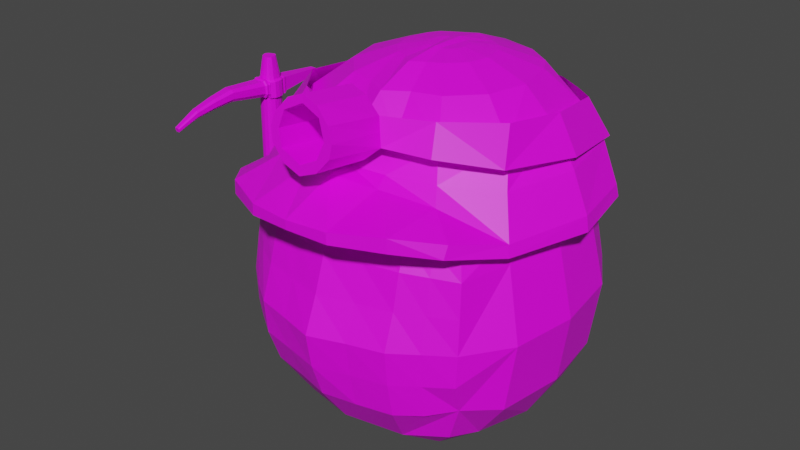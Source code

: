 # Source: Enemy2.blend  (saved by Blender 3.2.14; exported with 4.5.12 LTS)
import bpy
from mathutils import Matrix  # noqa: F401  (used for matrix-valued properties, if any)

bpy.ops.wm.read_factory_settings(use_empty=True)
scene = bpy.context.scene
scene.name = 'Scene'

# ---- collections
col_collection = bpy.data.collections.new('Collection'); scene.collection.children.link(col_collection)

# ---- images (referenced by path relative to the original .blend; pixels are not part of the script)
import os
ASSET_DIR = os.environ.get("B2B_ASSET_DIR", "")  # directory of the original .blend (textures are referenced by path, not embedded)
HERE = os.path.dirname(os.path.abspath(__file__))  # packed textures are extracted next to this script under _unpacked/

def load_image(name, relpath, width, height, colorspace="sRGB"):
    """Load a texture the original file referenced (path relative to the .blend, or extracted next to this script)."""
    p = next((c for c in (os.path.join(HERE, relpath), os.path.join(ASSET_DIR, relpath)) if relpath and os.path.exists(c)), "")
    if p:
        img = bpy.data.images.load(p, check_existing=True)
        img.name = name
    else:  # same state as the original file: an image datablock whose file is absent (Cycles renders it pink)
        img = bpy.data.images.new(name, width, height)
        img.source = "FILE"
        img.filepath = "//" + (relpath or name)
    img.colorspace_settings.name = colorspace
    return img
img_etexture2_png = load_image('ETexture2.png', 'ETexture2.png', 1024, 1024, 'sRGB')

# ---- materials (node trees are filled in below, after node groups)
mat_material = bpy.data.materials.new('Material')
mat_material.alpha_threshold = 0.0
mat_material.use_transparent_shadow = False
mat_material.roughness = 0.5
mat_material.line_color = (0.0, 0.0, 0.0, 1.0)

# ---- material node trees
mat_material.use_nodes = True; mat_material.node_tree.nodes.clear()
_N = mat_material.node_tree.nodes; _L = mat_material.node_tree.links
n0 = _N.new('ShaderNodeOutputMaterial'); n0.name = 'Material Output'; n0.location = (300, 300)
n1 = _N.new('ShaderNodeBsdfPrincipled'); n1.name = 'Principled BSDF'; n1.location = (10, 300)
n1.distribution = 'GGX'
n1.subsurface_method = 'RANDOM_WALK_SKIN'
n1.inputs[3].default_value = 1.45
n1.inputs[27].default_value = (0.0, 0.0, 0.0, 1.0)
n1.inputs[28].default_value = 1.0
n2 = _N.new('ShaderNodeTexImage'); n2.name = 'Image Texture'; n2.location = (-280, 278)
n2.image = img_etexture2_png
_L.new(n1.outputs[0], n0.inputs[0])
_L.new(n2.outputs[0], n1.inputs[0])
n0.is_active_output = True

# ---- world
world_world = bpy.data.worlds.new('World'); scene.world = world_world
world_world.use_nodes = True; world_world.node_tree.nodes.clear()
_N = world_world.node_tree.nodes; _L = world_world.node_tree.links
n0 = _N.new('ShaderNodeOutputWorld'); n0.name = 'World Output'; n0.location = (300, 300)
n1 = _N.new('ShaderNodeBackground'); n1.name = 'Background'; n1.location = (10, 300)
n1.inputs[0].default_value = (0.05088, 0.05088, 0.05088, 1.0)
_L.new(n1.outputs[0], n0.inputs[0])
n0.is_active_output = True
world_world.color = (0.05088, 0.05088, 0.05088)
world_world.use_sun_shadow = False
world_world.sun_shadow_jitter_overblur = 0.0

# ---- meshes
me_cube = bpy.data.meshes.new('Cube')
me_cube.from_pydata([(0.6557, 0.4913, 0.5112), (0.5654, 0.5587, -0.6795), (0.7254, -0.6475, 0.4172), (0.561, -0.5447, -0.6819), (-0.6557, 0.4992, 0.5112), (-0.5654, 0.5559, -0.6795), (-0.7254, -0.6475, 0.4172), (-0.561, -0.5447, -0.6819), (-0.6916, 0.02329, -0.7563), (2.557e-07, 0.7322, -0.7039), (0.6916, 0.6811, -0.0684), (-0.6916, -0.6646, -0.0684), (0.6916, -0.6646, -0.0684), (-0.6916, 0.6751, -0.0684), (-2.007e-07, -0.9895, 0.4269), (0.946, -0.03028, 0.4269), (2.557e-07, -0.7198, -0.7563), (-0.946, -0.02533, 0.4104), (-2.006e-07, 0.6426, 0.5971), (0.6916, 0.02329, -0.7563), (2.557e-07, 1.005, -0.0684), (0.9227, 0.02329, -0.0684), (2.557e-07, 0.02329, -0.9862), (-0.9227, 0.03295, -0.0684), (2.557e-07, -0.9422, -0.0684), (-0.6716, -0.3567, -0.7364), (-0.3192, 0.6373, -0.7364), (0.6716, 0.6302, -0.4484), (-0.6329, -0.6267, 0.3125), (0.6536, -0.6283, -0.4485), (-0.6517, 0.5964, -0.4485), (-0.4348, -0.8668, 0.4244), (0.8673, -0.4518, 0.4244), (0.3821, -0.6447, -0.7364), (-0.8187, 0.4653, 0.4255), (0.446, 0.6241, 0.5458), (0.6133, 0.3602, -0.7339), (-0.6133, 0.3604, -0.7339), (0.3192, 0.6412, -0.7364), (0.6716, 0.6286, 0.3116), (-0.6517, -0.6283, -0.4485), (0.6329, -0.6267, 0.3125), (-0.6716, 0.6339, 0.3116), (0.4348, -0.8668, 0.4244), (0.8187, 0.4486, 0.4255), (-0.3821, -0.6447, -0.7364), (-0.8673, -0.4518, 0.4244), (-0.446, 0.6232, 0.5458), (0.6716, -0.3567, -0.7364), (0.4019, 0.9033, -0.0684), (-0.4019, 0.8766, -0.0684), (2.557e-07, 0.9027, -0.4681), (2.557e-07, 0.857, 0.3313), (0.8633, -0.3764, -0.0684), (0.8633, 0.4026, -0.0684), (0.8633, 0.02329, -0.4681), (0.8134, 0.002759, 0.3311), (2.557e-07, -0.3764, -0.927), (2.557e-07, 0.423, -0.927), (-0.4019, 0.02329, -0.927), (0.4019, 0.02329, -0.927), (-0.8633, 0.4202, -0.0684), (-0.8633, -0.3764, -0.0684), (-0.8633, 0.02383, -0.4681), (-0.8134, 0.01274, 0.3311), (-0.4019, -0.8353, -0.0684), (0.4019, -0.8353, -0.0684), (2.557e-07, -0.8608, -0.4681), (2.553e-07, -0.8816, 0.3311), (0.3784, -0.7511, 0.3308), (0.4016, -0.7864, -0.4678), (-0.4016, -0.7864, -0.4678), (-0.7579, -0.3736, 0.3308), (-0.8043, -0.3761, -0.4678), (-0.8043, 0.4209, -0.4678), (0.4016, 0.4227, -0.8684), (-0.4016, 0.4227, -0.8684), (-0.4016, -0.3761, -0.8684), (0.7579, 0.3458, 0.3308), (0.7825, 0.4014, -0.4674), (0.8043, -0.3761, -0.4678), (-0.4016, 0.7672, 0.331), (-0.4016, 0.8181, -0.4678), (0.4016, 0.808, -0.4678), (0.4016, 0.7769, 0.331), (0.7579, -0.3736, 0.3308), (0.4016, -0.3761, -0.8684), (-0.7579, 0.3653, 0.3308), (-0.3784, -0.7511, 0.3308), (0.5816, 0.5857, 0.5166), (0.6816, 0.6553, 0.1216), (-0.6816, 0.6533, 0.1216), (-0.223, 0.6271, 0.5715), (0.5467, 0.8001, -0.0684), (-0.2009, 0.9341, -0.0684), (2.557e-07, 0.924, 0.1315), (0.6816, 0.6814, -0.2584), (-0.6816, 0.6734, -0.2584), (0.223, 0.63, 0.5715), (0.643, 0.6003, 0.4271), (-0.643, 0.606, 0.4271), (-0.5816, 0.5877, 0.5166), (0.2009, 0.952, -0.0684), (-0.5467, 0.7742, -0.0684), (2.557e-07, 0.9721, -0.2683), (2.557e-07, 0.7549, 0.4754), (-0.2008, 0.8063, 0.3312), (-0.5366, 0.7011, 0.3213), (-0.4017, 0.8111, 0.1313), (-0.3918, 0.7007, 0.4653), (-0.2008, 0.8661, -0.468), (-0.5366, 0.7339, -0.4581), (-0.4017, 0.8563, -0.2681), (0.5366, 0.7183, -0.4581), (0.2008, 0.8508, -0.468), (0.4017, 0.8835, -0.2681), (0.5366, 0.7115, 0.3213), (0.2008, 0.8162, 0.3312), (0.4017, 0.8347, 0.1313), (0.3918, 0.7055, 0.4653), (0.1959, 0.7295, 0.4704), (0.2009, 0.8786, 0.1314), (0.5417, 0.7563, 0.1265), (0.2009, 0.9257, -0.2682), (-0.5417, 0.7631, -0.2633), (-0.5174, 0.6537, 0.4462), (-0.5417, 0.7336, 0.1265), (-0.2009, 0.8622, 0.1314), (-0.1959, 0.7231, 0.4704), (-0.2009, 0.9073, -0.2682), (0.5417, 0.7858, -0.2633), (0.5174, 0.6586, 0.4462), (0.7129, -0.6399, 0.4831), (-0.7129, -0.6399, 0.4831), (-2.007e-07, -0.9929, 0.4926), (0.9298, -0.03587, 0.4926), (-0.9298, -0.03101, 0.4926), (-2.006e-07, 0.7916, 0.7335), (-0.4273, -0.8566, 0.4902), (0.8525, -0.4484, 0.4902), (-0.8047, 0.4517, 0.4891), (0.5029, 0.6241, 0.6452), (0.4273, -0.8566, 0.4902), (0.8047, 0.4352, 0.4891), (-0.8525, -0.4484, 0.4902), (-0.5029, 0.6232, 0.6452), (-0.223, 0.7099, 0.6903), (0.223, 0.7127, 0.6903), (-0.2382, 1.081, 0.5512), (-0.4928, 0.9603, 0.5419), (-0.6792, 0.7864, 0.5015), (0.4928, 0.9609, 0.5419), (0.2382, 1.083, 0.5512), (0.685, 0.7467, 0.5073), (-2.015e-07, 1.101, 0.5583), (-2.015e-07, 1.102, 0.61), (0.4904, 0.9604, 0.6203), (-0.4904, 0.9599, 0.6203), (0.6832, 0.7461, 0.5527), (-0.235, 1.081, 0.614), (0.235, 1.082, 0.614), (-0.6779, 0.7529, 0.5663), (-0.6347, -0.6372, 0.4415), (-0.8358, 0.002491, 0.458), (-0.7595, -0.4066, 0.4562), (-0.7359, 0.3731, 0.4725), (0.4041, -0.76, 0.4562), (0.6346, -0.6372, 0.4415), (-3.166e-05, -0.845, 0.458), (-0.4042, -0.76, 0.4562), (0.7583, -0.4079, 0.4595), (0.7372, 0.3563, 0.4689), (0.8338, -0.008119, 0.468), (0.4655, -0.5675, 0.882), (-0.4655, -0.5675, 0.882), (-1.993e-07, -0.8317, 0.8673), (0.6783, -0.0941, 0.8818), (-0.6783, -0.09068, 0.8818), (-1.993e-07, 0.6344, 0.8654), (-0.2737, -0.7075, 0.8819), (0.5998, -0.4563, 0.8819), (-0.6404, 0.249, 0.8819), (0.4108, 0.4906, 0.881), (0.2737, -0.7075, 0.8819), (0.6404, 0.237, 0.8819), (-0.5998, -0.4563, 0.8819), (-0.4108, 0.4898, 0.881), (-0.1821, 0.5328, 0.8805), (0.1821, 0.5405, 0.8805), (0.3658, -0.4629, 1.051), (-0.3658, -0.4629, 1.051), (-2.013e-07, -0.6291, 1.051), (0.4947, -0.09752, 1.051), (-0.4947, -0.09518, 1.051), (-2.013e-07, 0.4244, 1.05), (-0.2151, -0.5705, 1.051), (0.4374, -0.3449, 1.051), (-0.4374, 0.1368, 1.051), (0.2806, 0.3018, 1.051), (0.2151, -0.5705, 1.051), (0.4374, 0.1286, 1.051), (-0.4374, -0.3449, 1.051), (-0.2806, 0.3013, 1.051), (-0.1244, 0.3433, 1.05), (0.1244, 0.3502, 1.05), (0.1927, -0.2935, 1.136), (-0.1927, -0.2935, 1.136), (-2.024e-07, -0.3786, 1.143), (0.2606, -0.101, 1.136), (-0.2606, -0.09977, 1.136), (-2.024e-07, 0.2102, 1.142), (-0.1311, -0.3301, 1.136), (0.2304, -0.2313, 1.136), (-0.2304, 0.02244, 1.136), (0.1478, 0.1094, 1.136), (0.1311, -0.3301, 1.136), (0.2304, 0.01813, 1.136), (-0.2304, -0.2313, 1.136), (-0.1478, 0.1091, 1.136), (-0.06554, 0.15, 1.135), (0.06554, 0.1562, 1.135), (0.07913, -0.1823, 1.159), (-0.07913, -0.1823, 1.159), (-2.02e-07, -0.2138, 1.168), (0.107, -0.1033, 1.159), (-0.107, -0.1028, 1.159), (-2.02e-07, -0.0009758, 1.168), (-0.05383, -0.1974, 1.159), (0.09462, -0.1568, 1.159), (-0.09462, -0.05259, 1.159), (0.0607, -0.0169, 1.159), (0.05383, -0.1974, 1.159), (0.09462, -0.05437, 1.159), (-0.09462, -0.1568, 1.159), (-0.0607, -0.01702, 1.159), (-0.02691, -0.01654, 1.159), (0.02691, -0.01619, 1.159), (-2.02e-07, -0.04326, 1.168), (-0.0647, -0.05294, 1.159), (-0.03238, -0.05329, 1.159), (-2.02e-07, -0.097, 1.168), (-0.07028, -0.1029, 1.159), (-0.03978, -0.103, 1.159), (-2.02e-07, -0.1553, 1.168), (-0.07629, -0.1568, 1.159), (-0.04779, -0.1568, 1.159), (0.0478, -0.1568, 1.159), (0.03984, -0.1032, 1.159), (0.03251, -0.05388, 1.159), (0.07629, -0.1568, 1.159), (0.07032, -0.1032, 1.159), (0.06485, -0.05413, 1.159), (-0.69, 0.4862, 0.4778), (0.6906, 0.4756, 0.4761), (-2.001e-07, 0.6595, 0.7379), (0.8212, -0.06499, 0.6944), (0.4569, 0.5574, 0.7243), (0.7122, 0.3365, 0.6923), (0.2026, 0.6333, 0.729), (-0.2026, 0.628, 0.729), (-0.8212, -0.06084, 0.6944), (-0.7261, -0.5035, 0.6923), (-0.7122, 0.3498, 0.6923), (-0.4569, 0.5565, 0.7243), (-1.997e-07, -0.9459, 0.6639), (-0.3314, -0.8125, 0.6923), (-0.5635, -0.6511, 0.686), (0.3314, -0.8125, 0.6923), (0.5635, -0.6511, 0.686), (0.7261, -0.5035, 0.6923), (1.27, 0.009994, -0.5147), (1.255, -0.001658, 0.8394), (1.284, 0.006409, -0.5147), (1.269, -0.003032, 0.8394), (1.295, -0.003801, -0.5147), (1.28, -0.006946, 0.8394), (1.302, -0.01908, -0.5147), (1.288, -0.0128, 0.8394), (1.305, -0.0371, -0.5147), (1.302, -0.04176, 0.8394), (1.302, -0.05513, -0.5147), (1.299, -0.05417, 0.8394), (1.295, -0.07302, -0.5147), (1.29, -0.0647, 0.8394), (1.28, -0.07913, -0.5147), (1.277, -0.07173, 0.8394), (1.262, -0.08127, -0.5147), (1.254, -0.07866, 0.8394), (1.244, -0.07913, -0.5147), (1.243, -0.07551, 0.8394), (1.229, -0.07302, -0.5147), (1.233, -0.06653, 0.8394), (1.221, -0.05513, -0.5147), (1.226, -0.05309, 0.8394), (1.219, -0.0371, -0.5147), (1.224, -0.03723, 0.8394), (1.221, -0.01908, -0.5147), (1.222, -0.02138, 0.8394), (1.227, -0.003801, -0.5147), (1.229, -0.006946, 0.8394), (1.237, 0.006409, -0.5147), (1.241, -0.003032, 0.8394), (1.262, 0.02841, 0.1624), (1.287, 0.02342, 0.1624), (1.308, 0.009212, 0.1624), (1.323, -0.01205, 0.1624), (1.328, -0.03713, 0.1624), (1.323, -0.06221, 0.1624), (1.308, -0.08432, 0.1624), (1.287, -0.09769, 0.1624), (1.262, -0.1027, 0.1624), (1.237, -0.09769, 0.1624), (1.216, -0.08348, 0.1624), (1.202, -0.06221, 0.1624), (1.197, -0.03713, 0.1624), (1.202, -0.01205, 0.1624), (1.216, 0.009212, 0.1624), (1.237, 0.02342, 0.1624), (1.256, 0.02446, 0.6071), (1.28, 0.02109, 0.6071), (1.3, 0.01148, 0.6071), (1.328, 0.00152, 0.602), (1.348, -0.04166, 0.602), (1.342, -0.06665, 0.602), (1.323, -0.08821, 0.602), (1.288, -0.09563, 0.6071), (1.256, -0.1045, 0.6071), (1.234, -0.09935, 0.6071), (1.204, -0.08985, 0.602), (1.189, -0.06546, 0.602), (1.183, -0.03668, 0.602), (1.184, -0.007908, 0.602), (1.2, 0.01757, 0.602), (1.232, 0.02109, 0.6071), (1.255, 0.02144, 0.6924), (1.278, 0.01855, 0.6924), (1.297, 0.01031, 0.6924), (1.324, 0.002513, 0.6973), (1.346, -0.04262, 0.6973), (1.339, -0.06606, 0.6973), (1.322, -0.08618, 0.6973), (1.287, -0.09315, 0.6924), (1.254, -0.1026, 0.6924), (1.234, -0.09759, 0.6924), (1.206, -0.08834, 0.6973), (1.192, -0.06464, 0.6973), (1.187, -0.03668, 0.6973), (1.187, -0.008725, 0.6973), (1.201, 0.01627, 0.6973), (1.232, 0.01855, 0.6924), (1.282, -0.4051, 0.6313), (1.272, -0.4049, 0.6313), (1.258, -0.4048, 0.6313), (1.248, -0.4061, 0.6311), (1.241, -0.4051, 0.6313), (1.281, -0.4051, 0.6682), (1.272, -0.4049, 0.6682), (1.258, -0.4048, 0.6682), (1.249, -0.4049, 0.6682), (1.242, -0.4051, 0.6682), (1.324, -0.09983, 0.699), (1.288, -0.0955, 0.6939), (1.325, -0.1001, 0.6005), (1.233, -0.09647, 0.6057), (1.256, -0.09726, 0.6057), (1.233, -0.09619, 0.6939), (1.204, -0.1002, 0.699), (1.202, -0.1004, 0.6005), (1.289, -0.09589, 0.6057), (1.254, -0.09696, 0.6939), (1.287, -0.121, 0.692), (1.256, -0.1204, 0.6077), (1.218, -0.1216, 0.692), (1.216, -0.1215, 0.6077), (1.288, -0.1209, 0.6077), (1.308, -0.1217, 0.692), (1.309, -0.1216, 0.6077), (1.234, -0.1207, 0.6077), (1.235, -0.1208, 0.692), (1.255, -0.1205, 0.692), (1.315, -0.113, 0.6986), (1.316, -0.1023, 0.6993), (1.317, -0.113, 0.6011), (1.318, -0.1025, 0.6003), (1.23, -0.1132, 0.6011), (1.23, -0.104, 0.6003), (1.231, -0.1132, 0.6986), (1.23, -0.1038, 0.6993), (1.254, -0.1132, 0.6986), (1.254, -0.1043, 0.6993), (1.291, -0.1034, 0.6993), (1.291, -0.1131, 0.6986), (1.255, -0.1045, 0.6003), (1.255, -0.1133, 0.6011), (1.21, -0.1025, 0.6993), (1.211, -0.113, 0.6986), (1.208, -0.1026, 0.6003), (1.209, -0.113, 0.6011), (1.292, -0.1037, 0.6003), (1.292, -0.1132, 0.6011), (1.276, 0.6725, 0.5775), (1.283, 0.5436, 0.6219), (1.289, 0.4137, 0.6407), (1.294, 0.2839, 0.6501), (1.309, 0.02465, 0.6021), (1.283, 0.02489, 0.6021), (1.277, 0.2903, 0.6501), (1.275, 0.4189, 0.6407), (1.273, 0.5474, 0.6219), (1.27, 0.6726, 0.5774), (1.279, 0.6788, 0.5975), (1.288, 0.5396, 0.6571), (1.295, 0.4085, 0.6861), (1.302, 0.2773, 0.7056), (1.321, 0.02439, 0.6856), (1.323, 0.02439, 0.6298), (1.303, 0.2774, 0.6684), (1.296, 0.4085, 0.6557), (1.289, 0.5396, 0.6335), (1.279, 0.6745, 0.5841), (1.275, 0.681, 0.604), (1.282, 0.5431, 0.6688), (1.287, 0.4132, 0.7011), (1.291, 0.2832, 0.7239), (1.305, 0.02462, 0.7132), (1.255, 0.6726, 0.5774), (1.247, 0.5474, 0.6219), (1.242, 0.4189, 0.6407), (1.237, 0.2903, 0.6501), (1.223, 0.02489, 0.6021), (1.203, 0.02473, 0.6298), (1.224, 0.2862, 0.6684), (1.231, 0.4156, 0.6557), (1.239, 0.5449, 0.6335), (1.249, 0.6746, 0.584), (1.203, 0.02471, 0.6856), (1.224, 0.2855, 0.7056), (1.231, 0.415, 0.6861), (1.239, 0.5445, 0.6571), (1.249, 0.6789, 0.5974), (1.253, 0.02498, 0.6021), (1.257, 0.2926, 0.6501), (1.259, 0.4207, 0.6407), (1.26, 0.5488, 0.6219), (1.262, 0.6726, 0.5774), (1.254, 0.6811, 0.604), (1.247, 0.5465, 0.6688), (1.242, 0.4176, 0.7011), (1.237, 0.2887, 0.7239), (1.223, 0.02483, 0.7132), (1.252, 0.02491, 0.7132), (1.256, 0.2906, 0.7239), (1.258, 0.4191, 0.7011), (1.259, 0.5476, 0.6688), (1.262, 0.6811, 0.604), (1.269, 0.6811, 0.604), (1.271, 0.5465, 0.6688), (1.273, 0.4176, 0.7011), (1.275, 0.2887, 0.7239), (1.28, 0.02483, 0.7132), (1.254, 0.01705, 0.7037), (1.255, 0.01733, 0.6087), (1.199, 0.02272, 0.6847), (1.199, 0.02283, 0.6289), (1.33, 0.02137, 0.6289), (1.281, 0.01701, 0.6087), (1.278, 0.01678, 0.7037), (1.229, 0.01678, 0.7037), (1.229, 0.01701, 0.6087), (1.299, 0.01602, 0.7037), (1.327, 0.02144, 0.6847), (1.303, 0.01612, 0.6087), (1.308, 0.04172, 0.6033), (1.283, 0.04275, 0.6033), (1.32, 0.04066, 0.6859), (1.322, 0.04067, 0.6307), (1.304, 0.04161, 0.7133), (1.224, 0.04275, 0.6033), (1.203, 0.04209, 0.6307), (1.204, 0.04198, 0.6859), (1.254, 0.04312, 0.6033), (1.224, 0.04249, 0.7133), (1.252, 0.0428, 0.7133), (1.28, 0.04249, 0.7133), (1.28, 0.04872, 0.6117), (1.314, 0.04629, 0.635), (1.212, 0.04794, 0.635), (1.213, 0.04782, 0.6821), (1.255, 0.04914, 0.6117), (1.254, 0.04878, 0.7054), (1.302, 0.04751, 0.6117), (1.312, 0.04628, 0.6821), (1.298, 0.04738, 0.7054), (1.23, 0.04872, 0.6117), (1.23, 0.04842, 0.7054), (1.278, 0.04842, 0.7054), (1.255, 0.02091, 0.7074), (1.277, 0.0181, 0.7074), (1.297, 0.01011, 0.7074), (1.309, -0.001854, 0.7074), (1.327, -0.04259, 0.7074), (1.322, -0.06335, 0.7074), (1.308, -0.08114, 0.7074), (1.287, -0.09271, 0.7074), (1.254, -0.1022, 0.7074), (1.234, -0.09728, 0.7074), (1.217, -0.08316, 0.7074), (1.206, -0.06204, 0.7074), (1.202, -0.03712, 0.7074), (1.202, -0.01221, 0.7074), (1.213, 0.01011, 0.7074), (1.232, 0.0181, 0.7074), (1.28, 0.02163, 0.5888), (1.301, 0.01173, 0.5888), (1.315, -0.00309, 0.5888), (1.33, -0.0414, 0.5888), (1.325, -0.06408, 0.5888), (1.31, -0.08368, 0.5888), (1.288, -0.09616, 0.5888), (1.256, -0.1049, 0.5888), (1.234, -0.09973, 0.5888), (1.215, -0.08504, 0.5888), (1.203, -0.06306, 0.5888), (1.198, -0.03712, 0.5888), (1.199, -0.01119, 0.5888), (1.212, 0.01173, 0.5888), (1.232, 0.02163, 0.5888), (1.256, 0.02511, 0.5888), (-0.2771, -0.8006, 0.8482), (-0.4685, -0.6473, 0.8713), (0.6311, -0.4965, 0.8681), (0.4623, -0.6473, 0.8551), (-0.6414, 0.2474, 0.9885), (-0.4112, 0.5113, 1.017), (0.2702, -0.8006, 0.8387), (-0.00398, -0.9347, 0.8116), (0.6392, 0.2342, 0.9645), (0.6763, -0.1285, 0.9174), (-0.6025, -0.5254, 0.8891), (-0.6801, -0.1248, 0.9416), (-0.1823, 0.6447, 1.03), (0.001778, 0.6259, 1.141), (0.1819, 0.6444, 1.023), (0.4102, 0.5122, 1.003), (-0.3383, -0.8895, 0.6467), (0.1997, 0.6621, 0.8726), (0.816, -0.07073, 0.7333), (-0.8262, -0.0662, 0.7626), (-0.4599, 0.606, 0.8722), (0.4537, 0.607, 0.8564), (0.3244, -0.8895, 0.6351), (-0.004974, 0.6771, 0.7548), (0.7079, 0.3694, 0.7893), (-0.2054, 0.6622, 0.8797), (-0.7322, -0.5509, 0.6968), (-0.7162, 0.384, 0.816), (-0.007779, -1.032, 0.5942), (-0.5701, -0.7117, 0.6672), (0.5568, -0.7117, 0.6475), (0.7541, -0.522, 0.6715), (-0.08903, 0.6324, 1.108), (-0.1064, 0.6726, 0.7946), (0.09136, 0.6322, 1.106), (0.09784, 0.6725, 0.7905), (0.1908, 0.6532, 0.948), (-0.1643, 0.9688, 1.073), (0.113, 0.9649, 1.082), (0.001735, 0.9561, 1.139), (-0.1939, 0.6535, 0.9547), (-0.001629, 0.6827, 0.9509), (0.002502, 0.9503, 1.183), (0.1672, 0.9688, 1.065), (0.1762, 0.9864, 0.9144), (-0.00425, 1.001, 0.7962), (-0.1805, 0.9866, 0.9207), (-0.0883, 0.9568, 1.15), (-0.1057, 0.9969, 0.836), (0.09208, 0.9566, 1.147), (0.09856, 0.9969, 0.8319), (0.1915, 0.9776, 0.9894), (-0.1425, 0.9769, 0.9936), (0.1429, 0.9767, 0.9883), (-0.1931, 0.9778, 0.9962), (-0.1044, 0.9636, 1.096), (0.1167, 0.9882, 0.8999), (-0.1025, 0.9895, 0.8939), (-0.003335, 0.9945, 0.8486), (0.1422, 0.6833, 0.9518), (-0.1432, 0.6834, 0.9571), (0.1123, 0.6714, 1.045), (0.001015, 0.6627, 1.102), (-0.1051, 0.6702, 1.06), (0.116, 0.6947, 0.8633), (-0.1032, 0.6961, 0.8573), (-0.004055, 0.7011, 0.8121)], [], [(88, 169, 162, 28), (87, 165, 252, 100, 42), (86, 48, 3, 33), (85, 170, 167, 41), (131, 89, 0, 99), (130, 93, 10, 96), (129, 94, 20, 104), (128, 92, 18, 105), (80, 53, 12, 29), (79, 54, 21, 55), (78, 171, 172, 56), (77, 57, 16, 45), (76, 58, 22, 59), (75, 36, 19, 60), (74, 61, 13, 97, 30), (73, 62, 23, 63), (72, 164, 163, 64), (71, 65, 11, 40), (70, 66, 24, 67), (69, 166, 168, 68), (66, 69, 68, 24), (12, 41, 69, 66), (41, 167, 166, 69), (33, 70, 67, 16), (3, 29, 70, 33), (29, 12, 66, 70), (45, 71, 40, 7), (16, 67, 71, 45), (67, 24, 65, 71), (62, 72, 64, 23), (11, 28, 72, 62), (28, 162, 164, 72), (25, 73, 63, 8), (7, 40, 73, 25), (40, 11, 62, 73), (37, 74, 30, 5), (8, 63, 74, 37), (63, 23, 61, 74), (58, 75, 60, 22), (9, 38, 75, 58), (38, 1, 36, 75), (37, 76, 59, 8), (5, 26, 76, 37), (26, 9, 58, 76), (25, 77, 45, 7), (8, 59, 77, 25), (59, 22, 57, 77), (54, 78, 56, 21), (10, 90, 39, 78, 54), (39, 99, 253, 171, 78), (36, 79, 55, 19), (1, 27, 79, 36), (27, 96, 10, 54, 79), (48, 80, 29, 3), (19, 55, 80, 48), (55, 21, 53, 80), (127, 106, 52, 95), (126, 107, 81, 108), (125, 101, 47, 109), (26, 82, 110, 51, 9), (5, 30, 111, 82, 26), (124, 103, 50, 112), (38, 83, 113, 27, 1), (9, 51, 114, 83, 38), (123, 102, 49, 115), (122, 116, 39, 90), (121, 117, 84, 118), (120, 98, 35, 119), (53, 85, 41, 12), (21, 56, 85, 53), (56, 172, 170, 85), (57, 86, 33, 16), (22, 60, 86, 57), (60, 19, 48, 86), (61, 87, 42, 91, 13), (23, 64, 87, 61), (64, 163, 165, 87), (65, 88, 28, 11), (24, 68, 88, 65), (68, 168, 169, 88), (117, 120, 119, 84), (52, 105, 120, 117), (105, 18, 98, 120), (102, 121, 118, 49), (20, 95, 121, 102), (95, 52, 117, 121), (93, 122, 90, 10), (49, 118, 122, 93), (118, 84, 116, 122), (114, 123, 115, 83), (51, 104, 123, 114), (104, 20, 102, 123), (111, 124, 112, 82), (30, 97, 124, 111), (97, 13, 103, 124), (107, 125, 109, 81), (42, 100, 125, 107), (100, 4, 101, 125), (103, 126, 108, 50), (13, 91, 126, 103), (91, 42, 107, 126), (94, 127, 95, 20), (50, 108, 127, 94), (108, 81, 106, 127), (106, 128, 105, 52), (81, 109, 128, 106), (109, 47, 92, 128), (110, 129, 104, 51), (82, 112, 129, 110), (112, 50, 94, 129), (113, 130, 96, 27), (83, 115, 130, 113), (115, 49, 93, 130), (116, 131, 99, 39), (84, 119, 131, 116), (119, 35, 89, 131), (145, 157, 161, 140), (43, 2, 132, 142), (14, 43, 142, 134), (158, 143, 44, 153), (15, 44, 143, 135), (31, 14, 134, 138), (46, 6, 133, 144), (6, 31, 138, 133), (17, 46, 144, 136), (32, 15, 135, 139), (2, 32, 139, 132), (34, 17, 136, 140), (146, 159, 157, 145), (137, 155, 159, 146), (147, 160, 155, 137), (150, 34, 140, 161), (141, 156, 160, 147), (0, 89, 35, 151, 153, 44), (18, 154, 152, 98), (98, 152, 151, 35), (47, 149, 148, 92), (92, 148, 154, 18), (4, 34, 150, 149, 47, 101), (157, 149, 150, 161), (148, 149, 157, 159), (155, 154, 148, 159), (152, 154, 155, 160), (156, 151, 152, 160), (158, 153, 151, 156), (158, 156, 141, 143), (164, 162, 6, 46), (34, 4, 165, 163, 17), (252, 165, 4, 100), (163, 164, 46, 17), (169, 168, 14, 31), (166, 167, 2, 43), (168, 166, 43, 14), (162, 169, 31, 6), (170, 172, 15, 32), (167, 170, 32, 2), (133, 138, 265, 266), (137, 254, 258, 147), (139, 135, 255, 269), (132, 139, 269, 268), (140, 136, 260, 262), (140, 262, 263, 145), (143, 141, 256, 257), (147, 258, 256, 141), (134, 142, 267, 264), (142, 132, 268, 267), (135, 143, 257, 255), (144, 133, 266, 261), (136, 144, 261, 260), (146, 259, 254, 137), (145, 263, 259, 146), (138, 134, 264, 265), (188, 204, 198, 182), (175, 183, 199, 191), (183, 173, 189, 199), (176, 184, 200, 192), (185, 174, 190, 201), (177, 185, 201, 193), (186, 202, 203, 187), (187, 203, 194, 178), (178, 194, 204, 188), (179, 175, 191, 195), (174, 179, 195, 190), (184, 182, 198, 200), (180, 176, 192, 196), (173, 180, 196, 189), (181, 177, 193, 197), (181, 197, 202, 186), (200, 198, 214, 216), (196, 192, 208, 212), (189, 196, 212, 205), (197, 193, 209, 213), (197, 213, 218, 202), (204, 220, 214, 198), (191, 199, 215, 207), (199, 189, 205, 215), (192, 200, 216, 208), (201, 190, 206, 217), (193, 201, 217, 209), (202, 218, 219, 203), (203, 219, 210, 194), (194, 210, 220, 204), (195, 191, 207, 211), (190, 195, 211, 206), (218, 234, 235, 219), (219, 235, 226, 210), (210, 226, 236, 220), (211, 207, 223, 227), (206, 211, 227, 222), (216, 214, 230, 232), (212, 208, 224, 228), (205, 212, 228, 221), (213, 209, 225, 229), (213, 229, 234, 218), (220, 236, 230, 214), (207, 215, 231, 223), (215, 205, 221, 231), (208, 216, 232, 224), (217, 206, 222, 233), (209, 217, 233, 225), (227, 223, 243, 245), (226, 237, 248, 236), (235, 234, 238, 239), (222, 244, 233), (232, 251, 250, 224), (239, 238, 241, 242), (239, 237, 226, 235), (229, 238, 234), (224, 250, 249, 228), (242, 241, 244, 245), (242, 240, 237, 239), (225, 241, 238, 229), (228, 249, 221), (245, 244, 222, 227), (245, 243, 240, 242), (233, 244, 241, 225), (247, 248, 237, 240), (236, 248, 251, 230), (246, 247, 240, 243), (231, 246, 243, 223), (250, 251, 248, 247), (249, 250, 247, 246), (221, 249, 246, 231), (230, 251, 232), (44, 15, 172, 171, 0), (253, 99, 0, 171), (179, 174, 266, 265), (177, 181, 262, 260), (184, 176, 255, 257), (187, 178, 254, 259), (173, 183, 267, 268), (174, 185, 261, 266), (183, 175, 264, 267), (176, 180, 269, 255), (540, 560, 575, 565), (568, 540, 565, 582), (496, 271, 273, 497), (497, 273, 275, 498), (498, 275, 277, 499), (499, 277, 279, 500), (500, 279, 281, 501), (501, 281, 283, 502), (502, 283, 285, 503), (503, 285, 287, 504), (504, 287, 289, 505), (505, 289, 291, 506), (506, 291, 293, 507), (507, 293, 295, 508), (508, 295, 297, 509), (509, 297, 299, 510), (273, 271, 301, 299, 297, 295, 293, 291, 289, 287, 285, 283, 281, 279, 277, 275), (510, 299, 301, 511), (511, 301, 271, 496), (270, 272, 274, 276, 278, 280, 282, 284, 286, 288, 290, 292, 294, 296, 298, 300), (300, 317, 302, 270), (298, 316, 317, 300), (296, 315, 316, 298), (294, 314, 315, 296), (292, 313, 314, 294), (290, 312, 313, 292), (288, 311, 312, 290), (286, 310, 311, 288), (284, 309, 310, 286), (282, 308, 309, 284), (280, 307, 308, 282), (278, 306, 307, 280), (276, 305, 306, 278), (274, 304, 305, 276), (272, 303, 304, 274), (270, 302, 303, 272), (526, 333, 318, 527), (525, 332, 333, 526), (524, 331, 332, 525), (523, 330, 331, 524), (522, 329, 330, 523), (521, 328, 329, 522), (520, 327, 328, 521), (519, 326, 327, 520), (518, 325, 326, 519), (517, 324, 325, 518), (516, 323, 324, 517), (515, 322, 323, 516), (514, 321, 322, 515), (513, 320, 321, 514), (512, 319, 320, 513), (527, 318, 319, 512), (331, 347, 348, 332), (330, 346, 347, 331), (329, 345, 346, 330), (328, 344, 345, 329), (378, 372, 359, 358), (377, 371, 352, 353), (376, 375, 355, 350), (375, 370, 356, 355), (323, 339, 340, 324), (322, 338, 339, 323), (321, 337, 338, 322), (372, 373, 354, 359), (371, 374, 351, 352), (379, 378, 358, 357), (374, 376, 350, 351), (370, 379, 357, 356), (373, 377, 353, 354), (354, 353, 352, 351, 350, 355, 356, 357, 358, 359), (328, 327, 363, 367), (341, 342, 369, 361), (325, 324, 362, 368), (342, 343, 365, 369), (326, 325, 368, 364), (344, 328, 367, 366), (340, 341, 361, 360), (324, 340, 360, 362), (327, 326, 364, 363), (343, 344, 366, 365), (397, 384, 377, 373), (391, 388, 379, 370), (399, 382, 376, 374), (388, 386, 378, 379), (393, 399, 374, 371), (395, 397, 373, 372), (380, 391, 370, 375), (382, 380, 375, 376), (384, 393, 371, 377), (386, 395, 372, 378), (365, 366, 394, 387), (387, 394, 395, 386), (363, 364, 392, 385), (385, 392, 393, 384), (362, 360, 381, 383), (383, 381, 380, 382), (360, 361, 390, 381), (381, 390, 391, 380), (366, 367, 396, 394), (394, 396, 397, 395), (364, 368, 398, 392), (392, 398, 399, 393), (369, 365, 387, 389), (389, 387, 386, 388), (368, 362, 383, 398), (398, 383, 382, 399), (361, 369, 389, 390), (390, 389, 388, 391), (367, 363, 385, 396), (396, 385, 384, 397), (461, 468, 429, 440), (488, 493, 428, 441), (441, 428, 427, 442), (442, 427, 426, 443), (443, 426, 425, 444), (464, 471, 404, 415), (485, 490, 403, 416), (416, 403, 402, 417), (417, 402, 401, 418), (418, 401, 400, 419), (460, 466, 459, 450), (489, 495, 458, 451), (451, 458, 457, 452), (452, 457, 456, 453), (453, 456, 455, 454), (425, 434, 439, 445, 454, 455, 420, 410, 419, 400, 409, 444), (462, 467, 449, 435), (487, 494, 448, 436), (436, 448, 447, 437), (437, 447, 446, 438), (438, 446, 445, 439), (466, 469, 424, 459), (495, 492, 423, 458), (458, 423, 422, 457), (457, 422, 421, 456), (456, 421, 420, 455), (467, 460, 450, 449), (494, 489, 451, 448), (448, 451, 452, 447), (447, 452, 453, 446), (446, 453, 454, 445), (465, 461, 440, 405), (484, 488, 441, 406), (406, 441, 442, 407), (407, 442, 443, 408), (408, 443, 444, 409), (471, 465, 405, 404), (490, 484, 406, 403), (403, 406, 407, 402), (402, 407, 408, 401), (401, 408, 409, 400), (470, 464, 415, 414), (491, 485, 416, 413), (413, 416, 417, 412), (412, 417, 418, 411), (411, 418, 419, 410), (469, 470, 414, 424), (492, 491, 413, 423), (423, 413, 412, 422), (422, 412, 411, 421), (421, 411, 410, 420), (468, 463, 430, 429), (493, 486, 431, 428), (428, 431, 432, 427), (427, 432, 433, 426), (426, 433, 434, 425), (463, 462, 435, 430), (486, 487, 436, 431), (431, 436, 437, 432), (432, 437, 438, 433), (433, 438, 439, 434), (430, 435, 479, 478), (429, 430, 478, 477), (424, 414, 474, 476), (414, 415, 475, 474), (404, 405, 473, 472), (405, 440, 480, 473), (449, 450, 482, 481), (459, 424, 476, 483), (435, 449, 481, 479), (450, 459, 483, 482), (415, 404, 472, 475), (440, 429, 477, 480), (478, 479, 487, 486), (477, 478, 486, 493), (476, 474, 491, 492), (474, 475, 485, 491), (472, 473, 484, 490), (473, 480, 488, 484), (481, 482, 489, 494), (483, 476, 492, 495), (479, 481, 494, 487), (482, 483, 495, 489), (475, 472, 490, 485), (480, 477, 493, 488), (332, 348, 462, 463), (333, 332, 463, 468), (336, 337, 470, 469), (337, 321, 464, 470), (320, 319, 465, 471), (319, 318, 461, 465), (349, 334, 460, 467), (335, 336, 469, 466), (348, 349, 467, 462), (334, 335, 466, 460), (321, 320, 471, 464), (318, 333, 468, 461), (349, 511, 496, 334), (348, 510, 511, 349), (347, 509, 510, 348), (346, 508, 509, 347), (345, 507, 508, 346), (344, 506, 507, 345), (343, 505, 506, 344), (342, 504, 505, 343), (341, 503, 504, 342), (340, 502, 503, 341), (339, 501, 502, 340), (338, 500, 501, 339), (337, 499, 500, 338), (336, 498, 499, 337), (335, 497, 498, 336), (334, 496, 497, 335), (302, 527, 512, 303), (303, 512, 513, 304), (304, 513, 514, 305), (305, 514, 515, 306), (306, 515, 516, 307), (307, 516, 517, 308), (308, 517, 518, 309), (309, 518, 519, 310), (310, 519, 520, 311), (311, 520, 521, 312), (312, 521, 522, 313), (313, 522, 523, 314), (314, 523, 524, 315), (315, 524, 525, 316), (316, 525, 526, 317), (317, 526, 527, 302), (546, 552, 536, 537), (545, 564, 542, 543, 549), (551, 561, 576, 573), (552, 549, 543, 536), (548, 533, 540, 568, 553), (555, 547, 539, 532), (555, 532, 533, 548), (547, 554, 538, 539), (562, 542, 571, 577), (557, 544, 528, 529), (554, 557, 529, 538), (556, 550, 534, 535), (544, 556, 535, 528), (550, 558, 531, 534), (559, 546, 537, 530), (558, 559, 530, 531), (182, 184, 257, 256), (181, 186, 263, 262), (564, 545, 572, 579), (180, 173, 268, 269), (545, 563, 578, 572), (175, 179, 265, 264), (542, 564, 579, 571), (188, 182, 256, 258), (563, 551, 573, 578), (186, 187, 259, 263), (185, 177, 260, 261), (178, 188, 258, 254), (580, 582, 565, 583), (567, 566, 589, 590), (573, 586, 584, 578), (574, 585, 576), (578, 584, 572), (579, 581, 566, 571), (576, 585, 586, 573), (581, 584, 592, 587), (553, 568, 582, 574), (561, 553, 574, 576), (541, 562, 577, 570), (560, 541, 570, 575), (587, 569, 590, 589), (583, 565, 575), (567, 583, 575, 570), (566, 567, 570, 577), (571, 566, 577), (572, 584, 581, 579), (584, 586, 594, 592), (566, 581, 587, 589), (585, 574, 582, 580), (569, 588, 591, 590), (592, 594, 569, 587), (594, 593, 588, 569), (586, 585, 593, 594), (585, 580, 588, 593), (580, 583, 591, 588), (583, 567, 590, 591)])
_uv = me_cube.uv_layers.new(name='UVMap')
_uv.uv.foreach_set('vector', [0.06712, 0.06032, 0.07197, 0.04886, 0.09642, 0.0567, 0.09349, 0.0691, 0.1875, 0.1073, 0.1959, 0.09534, 0.207, 0.101, 0.2164, 0.1117, 0.2117, 0.1236, 0.1141, 0.4231, 0.1346, 0.4081, 0.1399, 0.426, 0.1323, 0.4429, 0.2342, 0.3905, 0.2491, 0.392, 0.2499, 0.4218, 0.2353, 0.4222, 0.219, 0.2585, 0.2279, 0.2697, 0.2298, 0.2839, 0.2159, 0.2749, 0.1536, 0.555, 0.1224, 0.5571, 0.1201, 0.5267, 0.1519, 0.5263, 0.1578, 0.6785, 0.1262, 0.6773, 0.1268, 0.6459, 0.1565, 0.6457, 0.265, 0.1099, 0.2604, 0.0959, 0.2835, 0.09216, 0.2856, 0.1092, 0.158, 0.4017, 0.1921, 0.3938, 0.1959, 0.4242, 0.1624, 0.4258, 0.1327, 0.3368, 0.1704, 0.3218, 0.1834, 0.3575, 0.1487, 0.3689, 0.2147, 0.3097, 0.2295, 0.3031, 0.2419, 0.3456, 0.2262, 0.3481, 0.07136, 0.1726, 0.0424, 0.1965, 0.02352, 0.1617, 0.05762, 0.1536, 0.1239, 0.2115, 0.1071, 0.2459, 0.07213, 0.2245, 0.09438, 0.1954, 0.08243, 0.3556, 0.1067, 0.3527, 0.1218, 0.3796, 0.09391, 0.3921, 0.1498, 0.1715, 0.1691, 0.1428, 0.1937, 0.1593, 0.1825, 0.1757, 0.1645, 0.187, 0.0974, 0.1388, 0.1102, 0.111, 0.1404, 0.1252, 0.1241, 0.1526, 0.1204, 0.07566, 0.1217, 0.063, 0.1606, 0.07829, 0.156, 0.09036, 0.05456, 0.1297, 0.0573, 0.0962, 0.08485, 0.1024, 0.07743, 0.1308, 0.1584, 0.4518, 0.1965, 0.4565, 0.194, 0.4996, 0.1494, 0.4924, 0.239, 0.4538, 0.253, 0.451, 0.2537, 0.4971, 0.2392, 0.4984, 0.1965, 0.4565, 0.239, 0.4538, 0.2392, 0.4984, 0.194, 0.4996, 0.1959, 0.4242, 0.2353, 0.4222, 0.239, 0.4538, 0.1965, 0.4565, 0.2353, 0.4222, 0.2499, 0.4218, 0.253, 0.451, 0.239, 0.4538, 0.1323, 0.4429, 0.1584, 0.4518, 0.1494, 0.4924, 0.1154, 0.4792, 0.1399, 0.426, 0.1624, 0.4258, 0.1584, 0.4518, 0.1323, 0.4429, 0.1624, 0.4258, 0.1959, 0.4242, 0.1965, 0.4565, 0.1584, 0.4518, 0.05762, 0.1536, 0.05456, 0.1297, 0.07743, 0.1308, 0.07345, 0.15, 0.02352, 0.1617, 0.01825, 0.1302, 0.05456, 0.1297, 0.05762, 0.1536, 0.01825, 0.1302, 0.02002, 0.0907, 0.0573, 0.0962, 0.05456, 0.1297, 0.1102, 0.111, 0.1204, 0.07566, 0.156, 0.09036, 0.1404, 0.1252, 0.08485, 0.1024, 0.09349, 0.0691, 0.1204, 0.07566, 0.1102, 0.111, 0.09349, 0.0691, 0.09642, 0.0567, 0.1217, 0.063, 0.1204, 0.07566, 0.08781, 0.1577, 0.0974, 0.1388, 0.1241, 0.1526, 0.1098, 0.1736, 0.07345, 0.15, 0.07743, 0.1308, 0.0974, 0.1388, 0.08781, 0.1577, 0.07743, 0.1308, 0.08485, 0.1024, 0.1102, 0.111, 0.0974, 0.1388, 0.1305, 0.1912, 0.1498, 0.1715, 0.1645, 0.187, 0.1455, 0.2008, 0.1098, 0.1736, 0.1241, 0.1526, 0.1498, 0.1715, 0.1305, 0.1912, 0.1241, 0.1526, 0.1404, 0.1252, 0.1691, 0.1428, 0.1498, 0.1715, 0.04027, 0.3667, 0.08243, 0.3556, 0.09391, 0.3921, 0.05629, 0.4104, 0.03596, 0.322, 0.072, 0.3305, 0.08243, 0.3556, 0.04027, 0.3667, 0.072, 0.3305, 0.09915, 0.3337, 0.1067, 0.3527, 0.08243, 0.3556, 0.1305, 0.1912, 0.1239, 0.2115, 0.09438, 0.1954, 0.1098, 0.1736, 0.1455, 0.2008, 0.1435, 0.2246, 0.1239, 0.2115, 0.1305, 0.1912, 0.1435, 0.2246, 0.145, 0.2573, 0.1071, 0.2459, 0.1239, 0.2115, 0.08781, 0.1577, 0.07136, 0.1726, 0.05762, 0.1536, 0.07345, 0.15, 0.1098, 0.1736, 0.09438, 0.1954, 0.07136, 0.1726, 0.08781, 0.1577, 0.09438, 0.1954, 0.07213, 0.2245, 0.0424, 0.1965, 0.07136, 0.1726, 0.1704, 0.3218, 0.2147, 0.3097, 0.2262, 0.3481, 0.1834, 0.3575, 0.1567, 0.2883, 0.1788, 0.282, 0.2014, 0.2773, 0.2147, 0.3097, 0.1704, 0.3218, 0.2014, 0.2773, 0.2159, 0.2749, 0.2258, 0.2886, 0.2295, 0.3031, 0.2147, 0.3097, 0.1067, 0.3527, 0.1327, 0.3368, 0.1487, 0.3689, 0.1218, 0.3796, 0.09915, 0.3337, 0.119, 0.313, 0.1327, 0.3368, 0.1067, 0.3527, 0.119, 0.313, 0.1356, 0.2969, 0.1567, 0.2883, 0.1704, 0.3218, 0.1327, 0.3368, 0.1346, 0.4081, 0.158, 0.4017, 0.1624, 0.4258, 0.1399, 0.426, 0.1218, 0.3796, 0.1487, 0.3689, 0.158, 0.4017, 0.1346, 0.4081, 0.1487, 0.3689, 0.1834, 0.3575, 0.1921, 0.3938, 0.158, 0.4017, 0.09318, 0.6792, 0.05999, 0.6798, 0.06259, 0.6469, 0.09518, 0.6465, 0.09149, 0.7383, 0.05888, 0.7376, 0.05938, 0.713, 0.09246, 0.7122, 0.2305, 0.1115, 0.2228, 0.1022, 0.2375, 0.1004, 0.2446, 0.1112, 0.1435, 0.2246, 0.1756, 0.2198, 0.1759, 0.2409, 0.1747, 0.262, 0.145, 0.2573, 0.1455, 0.2008, 0.1645, 0.187, 0.1725, 0.2039, 0.1756, 0.2198, 0.1435, 0.2246, 0.1559, 0.7389, 0.1241, 0.7376, 0.1255, 0.7094, 0.1571, 0.7117, 0.072, 0.3305, 0.08464, 0.2966, 0.102, 0.3039, 0.119, 0.313, 0.09915, 0.3337, 0.03596, 0.322, 0.03702, 0.2877, 0.06108, 0.292, 0.08464, 0.2966, 0.072, 0.3305, 0.1567, 0.6138, 0.1257, 0.6156, 0.1244, 0.5847, 0.1549, 0.5818, 0.09037, 0.5567, 0.05783, 0.5572, 0.05624, 0.5311, 0.08812, 0.5285, 0.09307, 0.6147, 0.05993, 0.6144, 0.05881, 0.5815, 0.09199, 0.5824, 0.2289, 0.2201, 0.2437, 0.2288, 0.2333, 0.2534, 0.2225, 0.2428, 0.1921, 0.3938, 0.2342, 0.3905, 0.2353, 0.4222, 0.1959, 0.4242, 0.1834, 0.3575, 0.2262, 0.3481, 0.2342, 0.3905, 0.1921, 0.3938, 0.2262, 0.3481, 0.2419, 0.3456, 0.2491, 0.392, 0.2342, 0.3905, 0.08084, 0.45, 0.1141, 0.4231, 0.1323, 0.4429, 0.1154, 0.4792, 0.05629, 0.4104, 0.09391, 0.3921, 0.1141, 0.4231, 0.08084, 0.45, 0.09391, 0.3921, 0.1218, 0.3796, 0.1346, 0.4081, 0.1141, 0.4231, 0.1691, 0.1428, 0.1875, 0.1073, 0.2117, 0.1236, 0.2032, 0.1417, 0.1937, 0.1593, 0.1404, 0.1252, 0.156, 0.09036, 0.1875, 0.1073, 0.1691, 0.1428, 0.156, 0.09036, 0.1606, 0.07829, 0.1959, 0.09534, 0.1875, 0.1073, 0.0573, 0.0962, 0.06712, 0.06032, 0.09349, 0.0691, 0.08485, 0.1024, 0.02002, 0.0907, 0.02904, 0.05232, 0.06712, 0.06032, 0.0573, 0.0962, 0.02904, 0.05232, 0.03276, 0.04013, 0.07197, 0.04886, 0.06712, 0.06032, 0.05993, 0.6144, 0.03297, 0.614, 0.03396, 0.581, 0.05881, 0.5815, 0.06259, 0.6469, 0.03373, 0.6472, 0.03297, 0.614, 0.05993, 0.6144, 0.2351, 0.1974, 0.2537, 0.2039, 0.2437, 0.2288, 0.2289, 0.2201, 0.1257, 0.6156, 0.09307, 0.6147, 0.09199, 0.5824, 0.1244, 0.5847, 0.1268, 0.6459, 0.09518, 0.6465, 0.09307, 0.6147, 0.1257, 0.6156, 0.09518, 0.6465, 0.06259, 0.6469, 0.05993, 0.6144, 0.09307, 0.6147, 0.1224, 0.5571, 0.09037, 0.5567, 0.08812, 0.5285, 0.1201, 0.5267, 0.1244, 0.5847, 0.09199, 0.5824, 0.09037, 0.5567, 0.1224, 0.5571, 0.09199, 0.5824, 0.05881, 0.5815, 0.05783, 0.5572, 0.09037, 0.5567, 0.1913, 0.6103, 0.1567, 0.6138, 0.1549, 0.5818, 0.1887, 0.5757, 0.1907, 0.6454, 0.1565, 0.6457, 0.1567, 0.6138, 0.1913, 0.6103, 0.1565, 0.6457, 0.1268, 0.6459, 0.1257, 0.6156, 0.1567, 0.6138, 0.1884, 0.7412, 0.1559, 0.7389, 0.1571, 0.7117, 0.1902, 0.7147, 0.1887, 0.7711, 0.1544, 0.7664, 0.1559, 0.7389, 0.1884, 0.7412, 0.1544, 0.7664, 0.1225, 0.7665, 0.1241, 0.7376, 0.1559, 0.7389, 0.05888, 0.7376, 0.0364, 0.7364, 0.03473, 0.7137, 0.05938, 0.713, 0.05858, 0.7628, 0.03839, 0.7591, 0.0364, 0.7364, 0.05888, 0.7376, 0.2164, 0.1117, 0.2114, 0.09846, 0.2228, 0.1022, 0.2305, 0.1115, 0.1241, 0.7376, 0.09149, 0.7383, 0.09246, 0.7122, 0.1255, 0.7094, 0.1225, 0.7665, 0.09054, 0.765, 0.09149, 0.7383, 0.1241, 0.7376, 0.09054, 0.765, 0.05858, 0.7628, 0.05888, 0.7376, 0.09149, 0.7383, 0.1262, 0.6773, 0.09318, 0.6792, 0.09518, 0.6465, 0.1268, 0.6459, 0.1255, 0.7094, 0.09246, 0.7122, 0.09318, 0.6792, 0.1262, 0.6773, 0.09246, 0.7122, 0.05938, 0.713, 0.05999, 0.6798, 0.09318, 0.6792, 0.05999, 0.6798, 0.03316, 0.6807, 0.03373, 0.6472, 0.06259, 0.6469, 0.05938, 0.713, 0.03473, 0.7137, 0.03316, 0.6807, 0.05999, 0.6798, 0.2446, 0.1112, 0.2375, 0.1004, 0.2604, 0.0959, 0.265, 0.1099, 0.1913, 0.6799, 0.1578, 0.6785, 0.1565, 0.6457, 0.1907, 0.6454, 0.1902, 0.7147, 0.1571, 0.7117, 0.1578, 0.6785, 0.1913, 0.6799, 0.1571, 0.7117, 0.1255, 0.7094, 0.1262, 0.6773, 0.1578, 0.6785, 0.1868, 0.5488, 0.1536, 0.555, 0.1519, 0.5263, 0.1844, 0.522, 0.1887, 0.5757, 0.1549, 0.5818, 0.1536, 0.555, 0.1868, 0.5488, 0.1549, 0.5818, 0.1244, 0.5847, 0.1224, 0.5571, 0.1536, 0.555, 0.05783, 0.5572, 0.03523, 0.5585, 0.03622, 0.5352, 0.05624, 0.5311, 0.05881, 0.5815, 0.03396, 0.581, 0.03523, 0.5585, 0.05783, 0.5572, 0.2225, 0.2428, 0.2333, 0.2534, 0.2279, 0.2697, 0.219, 0.2585, 0.3862, 0.1455, 0.3976, 0.1148, 0.4086, 0.1374, 0.4209, 0.1689, 0.5162, 0.3983, 0.5303, 0.4358, 0.5232, 0.4374, 0.509, 0.401, 0.4928, 0.3495, 0.5162, 0.3983, 0.509, 0.401, 0.4853, 0.3529, 0.5149, 0.5879, 0.526, 0.5532, 0.5334, 0.5551, 0.5193, 0.5888, 0.5385, 0.502, 0.5334, 0.5551, 0.526, 0.5532, 0.5314, 0.5015, 0.4132, 0.3202, 0.3914, 0.3677, 0.3841, 0.3646, 0.4063, 0.3177, 0.4306, 0.2606, 0.4264, 0.2837, 0.4195, 0.2822, 0.4239, 0.26, 0.4264, 0.2837, 0.4132, 0.3202, 0.4063, 0.3177, 0.4195, 0.2822, 0.4343, 0.2194, 0.4306, 0.2606, 0.4239, 0.26, 0.4259, 0.22, 0.535, 0.4596, 0.5385, 0.502, 0.5314, 0.5015, 0.5281, 0.4603, 0.5303, 0.4358, 0.535, 0.4596, 0.5281, 0.4603, 0.5232, 0.4374, 0.4281, 0.1669, 0.4343, 0.2194, 0.4259, 0.22, 0.4209, 0.1689, 0.3602, 0.1225, 0.3872, 0.0912, 0.3976, 0.1148, 0.3862, 0.1455, 0.3411, 0.09732, 0.3753, 0.06652, 0.3872, 0.0912, 0.3602, 0.1225, 0.4637, 0.6035, 0.4911, 0.6351, 0.4793, 0.6603, 0.4441, 0.6291, 0.4144, 0.1334, 0.4281, 0.1669, 0.4209, 0.1689, 0.4086, 0.1374, 0.4905, 0.5798, 0.5015, 0.6112, 0.4911, 0.6351, 0.4637, 0.6035, 0.5465, 0.5735, 0.5421, 0.5889, 0.5465, 0.6081, 0.5085, 0.6135, 0.5193, 0.5888, 0.5334, 0.5551, 0.548, 0.6701, 0.4854, 0.6632, 0.4973, 0.6374, 0.5511, 0.6389, 0.5511, 0.6389, 0.4973, 0.6374, 0.5085, 0.6135, 0.5465, 0.6081, 0.4425, 0.1166, 0.4045, 0.1127, 0.3933, 0.08883, 0.4464, 0.08666, 0.4464, 0.08666, 0.3933, 0.08883, 0.3812, 0.06356, 0.4425, 0.05612, 0.4422, 0.1497, 0.4281, 0.1669, 0.4144, 0.1334, 0.4045, 0.1127, 0.4425, 0.1166, 0.4384, 0.1354, 0.3976, 0.1148, 0.4045, 0.1127, 0.4144, 0.1334, 0.4086, 0.1374, 0.3933, 0.08883, 0.4045, 0.1127, 0.3976, 0.1148, 0.3872, 0.0912, 0.3753, 0.06652, 0.3812, 0.06356, 0.3933, 0.08883, 0.3872, 0.0912, 0.4973, 0.6374, 0.4854, 0.6632, 0.4793, 0.6603, 0.4911, 0.6351, 0.5015, 0.6112, 0.5085, 0.6135, 0.4973, 0.6374, 0.4911, 0.6351, 0.5149, 0.5879, 0.5193, 0.5888, 0.5085, 0.6135, 0.5015, 0.6112, 0.5149, 0.5879, 0.5015, 0.6112, 0.4905, 0.5798, 0.526, 0.5532, 0.4446, 0.2631, 0.4322, 0.2923, 0.4264, 0.2837, 0.4306, 0.2606, 0.4281, 0.1669, 0.4422, 0.1497, 0.443, 0.1704, 0.4464, 0.2152, 0.4343, 0.2194, 0.207, 0.101, 0.1959, 0.09534, 0.2114, 0.09846, 0.2164, 0.1117, 0.4464, 0.2152, 0.4446, 0.2631, 0.4306, 0.2606, 0.4343, 0.2194, 0.4257, 0.3226, 0.4103, 0.3703, 0.3914, 0.3677, 0.4132, 0.3202, 0.529, 0.3956, 0.5363, 0.4268, 0.5303, 0.4358, 0.5162, 0.3983, 0.5122, 0.3466, 0.529, 0.3956, 0.5162, 0.3983, 0.4928, 0.3495, 0.4322, 0.2923, 0.4257, 0.3226, 0.4132, 0.3202, 0.4264, 0.2837, 0.5496, 0.4568, 0.5511, 0.5055, 0.5385, 0.502, 0.535, 0.4596, 0.5363, 0.4268, 0.5496, 0.4568, 0.535, 0.4596, 0.5303, 0.4358, 0.4195, 0.2822, 0.4063, 0.3177, 0.3816, 0.314, 0.3944, 0.2866, 0.4441, 0.6291, 0.434, 0.6132, 0.4555, 0.5955, 0.4637, 0.6035, 0.5281, 0.4603, 0.5314, 0.5015, 0.5085, 0.4983, 0.505, 0.4544, 0.5232, 0.4374, 0.5281, 0.4603, 0.505, 0.4544, 0.4973, 0.4333, 0.4209, 0.1689, 0.4259, 0.22, 0.4042, 0.2233, 0.3975, 0.1812, 0.4209, 0.1689, 0.3975, 0.1812, 0.3756, 0.1525, 0.3862, 0.1455, 0.526, 0.5532, 0.4905, 0.5798, 0.4795, 0.5725, 0.5018, 0.5412, 0.4637, 0.6035, 0.4555, 0.5955, 0.4795, 0.5725, 0.4905, 0.5798, 0.4853, 0.3529, 0.509, 0.401, 0.4836, 0.4052, 0.4658, 0.3653, 0.509, 0.401, 0.5232, 0.4374, 0.4973, 0.4333, 0.4836, 0.4052, 0.5314, 0.5015, 0.526, 0.5532, 0.5018, 0.5412, 0.5085, 0.4983, 0.4239, 0.26, 0.4195, 0.2822, 0.3944, 0.2866, 0.4016, 0.2661, 0.4259, 0.22, 0.4239, 0.26, 0.4016, 0.2661, 0.4042, 0.2233, 0.3602, 0.1225, 0.3521, 0.1306, 0.3313, 0.113, 0.3411, 0.09732, 0.3862, 0.1455, 0.3756, 0.1525, 0.3521, 0.1306, 0.3602, 0.1225, 0.4063, 0.3177, 0.3841, 0.3646, 0.3651, 0.3529, 0.3816, 0.314, 0.4405, 0.5775, 0.4209, 0.5493, 0.4385, 0.5389, 0.4633, 0.5604, 0.4417, 0.3855, 0.4611, 0.4181, 0.4406, 0.4349, 0.4193, 0.4158, 0.4611, 0.4181, 0.4737, 0.4415, 0.4523, 0.4522, 0.4406, 0.4349, 0.4849, 0.4946, 0.4816, 0.5281, 0.4535, 0.5169, 0.4593, 0.4928, 0.3795, 0.2634, 0.3715, 0.2791, 0.3506, 0.269, 0.3548, 0.2553, 0.3815, 0.2273, 0.3795, 0.2634, 0.3548, 0.2553, 0.3569, 0.2294, 0.36, 0.1643, 0.3362, 0.1853, 0.3188, 0.176, 0.3376, 0.1483, 0.3376, 0.1483, 0.3188, 0.176, 0.3045, 0.1624, 0.3198, 0.1268, 0.4223, 0.599, 0.4064, 0.5626, 0.4209, 0.5493, 0.4405, 0.5775, 0.3597, 0.302, 0.3415, 0.3338, 0.3193, 0.3048, 0.3396, 0.286, 0.3715, 0.2791, 0.3597, 0.302, 0.3396, 0.286, 0.3506, 0.269, 0.4816, 0.5281, 0.4633, 0.5604, 0.4385, 0.5389, 0.4535, 0.5169, 0.4822, 0.4576, 0.4849, 0.4946, 0.4593, 0.4928, 0.4568, 0.4663, 0.4737, 0.4415, 0.4822, 0.4576, 0.4568, 0.4663, 0.4523, 0.4522, 0.378, 0.1941, 0.3815, 0.2273, 0.3569, 0.2294, 0.351, 0.2056, 0.378, 0.1941, 0.351, 0.2056, 0.3362, 0.1853, 0.36, 0.1643, 0.4535, 0.5169, 0.4385, 0.5389, 0.4183, 0.5161, 0.4278, 0.5045, 0.4568, 0.4663, 0.4593, 0.4928, 0.4318, 0.4906, 0.4299, 0.4751, 0.4523, 0.4522, 0.4568, 0.4663, 0.4299, 0.4751, 0.4267, 0.4671, 0.351, 0.2056, 0.3569, 0.2294, 0.3303, 0.232, 0.3261, 0.2183, 0.351, 0.2056, 0.3261, 0.2183, 0.3168, 0.2076, 0.3362, 0.1853, 0.4209, 0.5493, 0.4082, 0.523, 0.4183, 0.5161, 0.4385, 0.5389, 0.4193, 0.4158, 0.4406, 0.4349, 0.4203, 0.4609, 0.405, 0.4503, 0.4406, 0.4349, 0.4523, 0.4522, 0.4267, 0.4671, 0.4203, 0.4609, 0.4593, 0.4928, 0.4535, 0.5169, 0.4278, 0.5045, 0.4318, 0.4906, 0.3548, 0.2553, 0.3506, 0.269, 0.3256, 0.255, 0.3286, 0.2472, 0.3569, 0.2294, 0.3548, 0.2553, 0.3286, 0.2472, 0.3303, 0.232, 0.3362, 0.1853, 0.3168, 0.2076, 0.3068, 0.2017, 0.3188, 0.176, 0.3188, 0.176, 0.3068, 0.2017, 0.2985, 0.1935, 0.3045, 0.1624, 0.4064, 0.5626, 0.3997, 0.5308, 0.4082, 0.523, 0.4209, 0.5493, 0.3396, 0.286, 0.3193, 0.3048, 0.3048, 0.2716, 0.3195, 0.2611, 0.3506, 0.269, 0.3396, 0.286, 0.3195, 0.2611, 0.3256, 0.255, 0.3168, 0.2076, 0.3055, 0.2234, 0.3012, 0.2234, 0.3068, 0.2017, 0.3068, 0.2017, 0.3012, 0.2234, 0.2975, 0.2215, 0.2985, 0.1935, 0.3997, 0.5308, 0.3982, 0.5021, 0.402, 0.5001, 0.4082, 0.523, 0.3195, 0.2611, 0.3048, 0.2716, 0.2998, 0.2496, 0.3065, 0.2464, 0.3256, 0.255, 0.3195, 0.2611, 0.3065, 0.2464, 0.3094, 0.244, 0.4278, 0.5045, 0.4183, 0.5161, 0.4065, 0.4999, 0.4109, 0.4952, 0.4299, 0.4751, 0.4318, 0.4906, 0.4128, 0.4891, 0.4117, 0.4822, 0.4267, 0.4671, 0.4299, 0.4751, 0.4117, 0.4822, 0.4101, 0.4787, 0.3261, 0.2183, 0.3303, 0.232, 0.3118, 0.2338, 0.3099, 0.2278, 0.3261, 0.2183, 0.3099, 0.2278, 0.3055, 0.2234, 0.3168, 0.2076, 0.4082, 0.523, 0.402, 0.5001, 0.4065, 0.4999, 0.4183, 0.5161, 0.405, 0.4503, 0.4203, 0.4609, 0.4072, 0.4763, 0.4002, 0.4731, 0.4203, 0.4609, 0.4267, 0.4671, 0.4101, 0.4787, 0.4072, 0.4763, 0.4318, 0.4906, 0.4278, 0.5045, 0.4109, 0.4952, 0.4128, 0.4891, 0.3286, 0.2472, 0.3256, 0.255, 0.3094, 0.244, 0.3109, 0.2406, 0.3303, 0.232, 0.3286, 0.2472, 0.3109, 0.2406, 0.3118, 0.2338, 0.3065, 0.2464, 0.2998, 0.2496, 0.2987, 0.2419, 0.3051, 0.2413, 0.3982, 0.5021, 0.3982, 0.4964, 0.4028, 0.495, 0.402, 0.5001, 0.3012, 0.2234, 0.3055, 0.2234, 0.3062, 0.228, 0.302, 0.2282, 0.3094, 0.244, 0.3087, 0.2409, 0.3109, 0.2406, 0.4109, 0.4952, 0.4071, 0.4951, 0.4081, 0.4888, 0.4128, 0.4891, 0.302, 0.2282, 0.3062, 0.228, 0.3072, 0.2342, 0.3034, 0.2345, 0.302, 0.2282, 0.2976, 0.227, 0.2975, 0.2215, 0.3012, 0.2234, 0.3099, 0.2278, 0.3062, 0.228, 0.3055, 0.2234, 0.4128, 0.4891, 0.4081, 0.4888, 0.4094, 0.4819, 0.4117, 0.4822, 0.3034, 0.2345, 0.3072, 0.2342, 0.3087, 0.2409, 0.3051, 0.2413, 0.3034, 0.2345, 0.298, 0.2342, 0.2976, 0.227, 0.302, 0.2282, 0.3118, 0.2338, 0.3072, 0.2342, 0.3062, 0.228, 0.3099, 0.2278, 0.4117, 0.4822, 0.4094, 0.4819, 0.4101, 0.4787, 0.3051, 0.2413, 0.3087, 0.2409, 0.3094, 0.244, 0.3065, 0.2464, 0.3051, 0.2413, 0.2987, 0.2419, 0.298, 0.2342, 0.3034, 0.2345, 0.3109, 0.2406, 0.3087, 0.2409, 0.3072, 0.2342, 0.3118, 0.2338, 0.4041, 0.4885, 0.4028, 0.495, 0.3982, 0.4964, 0.3985, 0.489, 0.402, 0.5001, 0.4028, 0.495, 0.4071, 0.4951, 0.4065, 0.4999, 0.4057, 0.4815, 0.4041, 0.4885, 0.3985, 0.489, 0.3992, 0.481, 0.4072, 0.4763, 0.4057, 0.4815, 0.3992, 0.481, 0.4002, 0.4731, 0.4081, 0.4888, 0.4071, 0.4951, 0.4028, 0.495, 0.4041, 0.4885, 0.4094, 0.4819, 0.4081, 0.4888, 0.4041, 0.4885, 0.4057, 0.4815, 0.4101, 0.4787, 0.4094, 0.4819, 0.4057, 0.4815, 0.4072, 0.4763, 0.4065, 0.4999, 0.4071, 0.4951, 0.4109, 0.4952, 0.5334, 0.5551, 0.5385, 0.502, 0.5511, 0.5055, 0.5482, 0.5513, 0.5465, 0.5735, 0.2258, 0.2886, 0.2159, 0.2749, 0.2298, 0.2839, 0.2295, 0.3031, 0.3597, 0.302, 0.3715, 0.2791, 0.3944, 0.2866, 0.3816, 0.314, 0.3815, 0.2273, 0.378, 0.1941, 0.3975, 0.1812, 0.4042, 0.2233, 0.4816, 0.5281, 0.4849, 0.4946, 0.5085, 0.4983, 0.5018, 0.5412, 0.3376, 0.1483, 0.3198, 0.1268, 0.3313, 0.113, 0.3521, 0.1306, 0.4737, 0.4415, 0.4611, 0.4181, 0.4836, 0.4052, 0.4973, 0.4333, 0.3715, 0.2791, 0.3795, 0.2634, 0.4016, 0.2661, 0.3944, 0.2866, 0.4611, 0.4181, 0.4417, 0.3855, 0.4658, 0.3653, 0.4836, 0.4052, 0.4849, 0.4946, 0.4822, 0.4576, 0.505, 0.4544, 0.5085, 0.4983, 0.7843, 0.1612, 0.7745, 0.1552, 0.7883, 0.1338, 0.7964, 0.1392, 0.7905, 0.1646, 0.7843, 0.1612, 0.7964, 0.1392, 0.8017, 0.1427, 0.5681, 0.9129, 0.6205, 0.9128, 0.6206, 0.9183, 0.5683, 0.9218, 0.5683, 0.9218, 0.6206, 0.9183, 0.6208, 0.9231, 0.5689, 0.9299, 0.5689, 0.9299, 0.6208, 0.9231, 0.6212, 0.927, 0.5698, 0.9367, 0.5698, 0.9367, 0.6212, 0.927, 0.6237, 0.9393, 0.5732, 0.9537, 0.6594, 0.88, 0.7122, 0.8955, 0.7109, 0.9006, 0.6573, 0.8884, 0.6573, 0.8884, 0.7109, 0.9006, 0.71, 0.9062, 0.6557, 0.8976, 0.6557, 0.8976, 0.71, 0.9062, 0.7094, 0.9123, 0.6547, 0.9074, 0.6547, 0.9074, 0.7094, 0.9123, 0.7088, 0.9219, 0.6539, 0.9213, 0.6539, 0.9213, 0.7088, 0.9219, 0.709, 0.9269, 0.6542, 0.9298, 0.6542, 0.9298, 0.709, 0.9269, 0.7096, 0.9323, 0.6552, 0.9387, 0.6552, 0.9387, 0.7096, 0.9323, 0.7107, 0.9384, 0.6568, 0.9484, 0.6568, 0.9484, 0.7107, 0.9384, 0.7122, 0.9448, 0.6592, 0.9585, 0.5732, 0.8769, 0.6237, 0.8904, 0.622, 0.8964, 0.5706, 0.8863, 0.5706, 0.8863, 0.622, 0.8964, 0.6208, 0.9025, 0.5688, 0.8959, 0.4987, 0.9104, 0.4943, 0.8998, 0.492, 0.8886, 0.4921, 0.8784, 0.5018, 0.8699, 0.5145, 0.867, 0.5274, 0.865, 0.5395, 0.8669, 0.5489, 0.8725, 0.5542, 0.8809, 0.5542, 0.9, 0.552, 0.9121, 0.546, 0.9217, 0.537, 0.9272, 0.5111, 0.9234, 0.5046, 0.9186, 0.5688, 0.8959, 0.6208, 0.9025, 0.6205, 0.9073, 0.5683, 0.904, 0.5683, 0.904, 0.6205, 0.9073, 0.6205, 0.9128, 0.5681, 0.9129, 0.4899, 0.911, 0.4859, 0.9214, 0.4766, 0.9295, 0.4636, 0.9343, 0.4487, 0.9348, 0.4343, 0.9311, 0.4204, 0.9241, 0.4167, 0.9111, 0.4166, 0.8963, 0.4199, 0.8819, 0.4262, 0.87, 0.4414, 0.8652, 0.4562, 0.865, 0.4706, 0.8683, 0.4825, 0.8748, 0.4899, 0.8835, 0.7324, 0.807, 0.5697, 0.8071, 0.5697, 0.801, 0.7323, 0.7989, 0.7324, 0.8104, 0.5697, 0.8133, 0.5697, 0.8071, 0.7324, 0.807, 0.7326, 0.8144, 0.5698, 0.8194, 0.5697, 0.8133, 0.7324, 0.8104, 0.7327, 0.8188, 0.5699, 0.8255, 0.5698, 0.8194, 0.7326, 0.8144, 0.6701, 0.5123, 0.6654, 0.6685, 0.6595, 0.6684, 0.6659, 0.5121, 0.6746, 0.5124, 0.6713, 0.6685, 0.6654, 0.6685, 0.6701, 0.5123, 0.6784, 0.5124, 0.6772, 0.6686, 0.6713, 0.6685, 0.6746, 0.5124, 0.6826, 0.5124, 0.6831, 0.6686, 0.6772, 0.6686, 0.6784, 0.5124, 0.6868, 0.5124, 0.689, 0.6685, 0.6831, 0.6686, 0.6826, 0.5124, 0.6906, 0.5124, 0.6948, 0.6685, 0.689, 0.6685, 0.6868, 0.5124, 0.695, 0.5122, 0.7008, 0.6683, 0.6948, 0.6685, 0.6906, 0.5124, 0.6992, 0.512, 0.7067, 0.6682, 0.7008, 0.6683, 0.695, 0.5122, 0.7326, 0.7879, 0.5698, 0.7826, 0.5699, 0.7764, 0.7327, 0.7835, 0.7324, 0.792, 0.5697, 0.7887, 0.5698, 0.7826, 0.7326, 0.7879, 0.7324, 0.7956, 0.5697, 0.7948, 0.5697, 0.7887, 0.7324, 0.792, 0.7323, 0.7989, 0.5697, 0.801, 0.5697, 0.7948, 0.7324, 0.7956, 0.2642, 0.8408, 0.2625, 0.8354, 0.2707, 0.8339, 0.2707, 0.8401, 0.2585, 0.8433, 0.2538, 0.841, 0.2625, 0.8354, 0.2642, 0.8408, 0.2553, 0.8494, 0.2503, 0.8482, 0.2538, 0.841, 0.2585, 0.8433, 0.2548, 0.8561, 0.2496, 0.8557, 0.2503, 0.8482, 0.2553, 0.8494, 0.2556, 0.8633, 0.2502, 0.8636, 0.2496, 0.8557, 0.2548, 0.8561, 0.2587, 0.8702, 0.2526, 0.873, 0.2502, 0.8636, 0.2556, 0.8633, 0.2646, 0.8736, 0.2631, 0.8787, 0.2526, 0.873, 0.2587, 0.8702, 0.2689, 0.8754, 0.269, 0.8795, 0.2631, 0.8787, 0.2646, 0.8736, 0.2768, 0.8744, 0.2779, 0.8795, 0.269, 0.8795, 0.269, 0.8753, 0.2839, 0.8716, 0.2897, 0.8747, 0.2779, 0.8795, 0.2768, 0.8744, 0.2882, 0.8665, 0.2935, 0.8673, 0.2897, 0.8747, 0.2839, 0.8716, 0.2897, 0.8606, 0.2952, 0.8613, 0.2935, 0.8673, 0.2882, 0.8665, 0.2874, 0.8488, 0.2936, 0.8478, 0.2952, 0.8613, 0.2897, 0.8606, 0.2833, 0.8446, 0.287, 0.8392, 0.2936, 0.8478, 0.2874, 0.8488, 0.2775, 0.8416, 0.2791, 0.8361, 0.287, 0.8392, 0.2833, 0.8446, 0.2707, 0.8401, 0.2707, 0.8339, 0.2791, 0.8361, 0.2775, 0.8416, 0.2503, 0.8482, 0.2214, 0.846, 0.2192, 0.8343, 0.2538, 0.841, 0.2496, 0.8557, 0.2211, 0.8555, 0.2214, 0.846, 0.2503, 0.8482, 0.2502, 0.8636, 0.2209, 0.8651, 0.2211, 0.8555, 0.2496, 0.8557, 0.2526, 0.873, 0.2197, 0.8748, 0.2209, 0.8651, 0.2502, 0.8636, 0.2165, 0.8906, 0.2222, 0.8875, 0.2414, 0.9878, 0.2388, 0.9885, 0.2592, 0.8887, 0.2667, 0.8906, 0.2582, 0.9873, 0.2546, 0.9874, 0.2875, 0.8875, 0.3133, 0.893, 0.2827, 0.978, 0.2733, 0.9757, 0.3133, 0.893, 0.3187, 0.8974, 0.2852, 0.9792, 0.2827, 0.978, 0.2935, 0.8673, 0.3176, 0.8732, 0.3175, 0.8813, 0.2897, 0.8747, 0.2952, 0.8613, 0.3185, 0.8665, 0.3176, 0.8732, 0.2935, 0.8673, 0.2936, 0.8478, 0.3266, 0.8504, 0.3185, 0.8665, 0.2952, 0.8613, 0.2222, 0.8875, 0.2522, 0.8865, 0.2523, 0.9869, 0.2414, 0.9878, 0.2696, 0.8901, 0.2798, 0.8889, 0.2704, 0.9755, 0.2663, 0.9752, 0.2105, 0.8937, 0.2165, 0.8906, 0.2388, 0.9885, 0.2359, 0.9893, 0.2798, 0.8889, 0.2875, 0.8875, 0.2733, 0.9757, 0.2704, 0.9755, 0.3187, 0.8974, 0.3264, 0.9032, 0.2891, 0.981, 0.2852, 0.9792, 0.2522, 0.8865, 0.2592, 0.8887, 0.2546, 0.9874, 0.2523, 0.9869, 0.1047, 0.942, 0.1043, 0.9302, 0.1047, 0.9126, 0.1047, 0.8892, 0.1047, 0.8733, 0.1668, 0.8743, 0.1668, 0.8898, 0.1668, 0.9135, 0.1667, 0.9282, 0.1668, 0.9407, 0.2526, 0.873, 0.2631, 0.8787, 0.2623, 0.8793, 0.2519, 0.8769, 0.325, 0.8902, 0.3327, 0.8963, 0.3314, 0.8972, 0.3243, 0.8906, 0.2779, 0.8795, 0.2897, 0.8747, 0.2899, 0.8787, 0.2783, 0.8798, 0.2048, 0.8854, 0.2106, 0.8818, 0.2113, 0.882, 0.2062, 0.8867, 0.269, 0.8795, 0.2779, 0.8795, 0.2783, 0.8798, 0.2688, 0.8816, 0.2197, 0.8748, 0.2526, 0.873, 0.2519, 0.8769, 0.2209, 0.8783, 0.3175, 0.8813, 0.325, 0.8902, 0.3243, 0.8906, 0.3155, 0.8846, 0.2897, 0.8747, 0.3175, 0.8813, 0.3155, 0.8846, 0.2899, 0.8787, 0.2631, 0.8787, 0.269, 0.8795, 0.2688, 0.8816, 0.2623, 0.8793, 0.2106, 0.8818, 0.2197, 0.8748, 0.2209, 0.8783, 0.2113, 0.882, 0.2528, 0.8819, 0.2591, 0.8849, 0.2592, 0.8887, 0.2522, 0.8865, 0.3198, 0.8943, 0.3283, 0.9012, 0.3264, 0.9032, 0.3187, 0.8974, 0.2805, 0.8855, 0.2878, 0.8833, 0.2875, 0.8875, 0.2798, 0.8889, 0.2094, 0.8909, 0.2159, 0.887, 0.2165, 0.8906, 0.2105, 0.8937, 0.2689, 0.8872, 0.2805, 0.8855, 0.2798, 0.8889, 0.2696, 0.8901, 0.221, 0.8837, 0.2528, 0.8819, 0.2522, 0.8865, 0.2222, 0.8875, 0.3148, 0.8897, 0.3198, 0.8943, 0.3187, 0.8974, 0.3133, 0.893, 0.2878, 0.8833, 0.3148, 0.8897, 0.3133, 0.893, 0.2875, 0.8875, 0.2591, 0.8849, 0.2674, 0.8874, 0.2667, 0.8906, 0.2592, 0.8887, 0.2159, 0.887, 0.221, 0.8837, 0.2222, 0.8875, 0.2165, 0.8906, 0.2113, 0.882, 0.2209, 0.8783, 0.2201, 0.88, 0.2141, 0.8841, 0.2141, 0.8841, 0.2201, 0.88, 0.221, 0.8837, 0.2159, 0.887, 0.2623, 0.8793, 0.2688, 0.8816, 0.2684, 0.8844, 0.2601, 0.8817, 0.2601, 0.8817, 0.2684, 0.8844, 0.2674, 0.8874, 0.2591, 0.8849, 0.2899, 0.8787, 0.3155, 0.8846, 0.3162, 0.8865, 0.2879, 0.8803, 0.2879, 0.8803, 0.3162, 0.8865, 0.3148, 0.8897, 0.2878, 0.8833, 0.3155, 0.8846, 0.3243, 0.8906, 0.3217, 0.8919, 0.3162, 0.8865, 0.3162, 0.8865, 0.3217, 0.8919, 0.3198, 0.8943, 0.3148, 0.8897, 0.2209, 0.8783, 0.2519, 0.8769, 0.2531, 0.8786, 0.2201, 0.88, 0.2201, 0.88, 0.2531, 0.8786, 0.2528, 0.8819, 0.221, 0.8837, 0.2688, 0.8816, 0.2783, 0.8798, 0.2799, 0.8823, 0.2684, 0.8844, 0.2684, 0.8844, 0.2799, 0.8823, 0.2805, 0.8855, 0.2689, 0.8872, 0.2062, 0.8867, 0.2113, 0.882, 0.2141, 0.8841, 0.2079, 0.8886, 0.2079, 0.8886, 0.2141, 0.8841, 0.2159, 0.887, 0.2094, 0.8909, 0.2783, 0.8798, 0.2899, 0.8787, 0.2879, 0.8803, 0.2799, 0.8823, 0.2799, 0.8823, 0.2879, 0.8803, 0.2878, 0.8833, 0.2805, 0.8855, 0.3243, 0.8906, 0.3314, 0.8972, 0.3299, 0.8993, 0.3217, 0.8919, 0.3217, 0.8919, 0.3299, 0.8993, 0.3283, 0.9012, 0.3198, 0.8943, 0.2519, 0.8769, 0.2623, 0.8793, 0.2601, 0.8817, 0.2531, 0.8786, 0.2531, 0.8786, 0.2601, 0.8817, 0.2591, 0.8849, 0.2528, 0.8819, 0.2694, 0.8316, 0.2609, 0.8345, 0.259, 0.8313, 0.2681, 0.8289, 0.2656, 0.8201, 0.2571, 0.8227, 0.2602, 0.7375, 0.2668, 0.7372, 0.2668, 0.7372, 0.2602, 0.7375, 0.268, 0.6964, 0.2732, 0.6967, 0.2732, 0.6967, 0.268, 0.6964, 0.2772, 0.6557, 0.2812, 0.6562, 0.2812, 0.6562, 0.2772, 0.6557, 0.2908, 0.6153, 0.2931, 0.6159, 0.3016, 0.8417, 0.2886, 0.8378, 0.2906, 0.8343, 0.3012, 0.8389, 0.3038, 0.8283, 0.2933, 0.8257, 0.314, 0.7336, 0.321, 0.7369, 0.321, 0.7369, 0.314, 0.7336, 0.3191, 0.6854, 0.3247, 0.6886, 0.3247, 0.6886, 0.3191, 0.6854, 0.3231, 0.6372, 0.3273, 0.64, 0.3273, 0.64, 0.3231, 0.6372, 0.3231, 0.5869, 0.3259, 0.5871, 0.3532, 0.8396, 0.3442, 0.841, 0.343, 0.8366, 0.3532, 0.8352, 0.3514, 0.8254, 0.3424, 0.8263, 0.3476, 0.735, 0.3546, 0.7344, 0.3546, 0.7344, 0.3476, 0.735, 0.3468, 0.6881, 0.3523, 0.6873, 0.3523, 0.6873, 0.3468, 0.6881, 0.3441, 0.6405, 0.3484, 0.6396, 0.3484, 0.6396, 0.3441, 0.6405, 0.3362, 0.5866, 0.3388, 0.5862, 0.03873, 0.8821, 0.05035, 0.8733, 0.07392, 0.8734, 0.08555, 0.882, 0.08555, 0.894, 0.08555, 0.9061, 0.08555, 0.9163, 0.07392, 0.923, 0.05035, 0.924, 0.03873, 0.918, 0.03873, 0.9073, 0.03873, 0.8947, 0.2245, 0.8327, 0.2119, 0.8257, 0.2147, 0.8226, 0.2241, 0.8312, 0.2286, 0.8205, 0.2189, 0.8146, 0.2346, 0.7335, 0.2412, 0.736, 0.2412, 0.736, 0.2346, 0.7335, 0.2466, 0.6942, 0.2524, 0.696, 0.2524, 0.696, 0.2466, 0.6942, 0.2606, 0.6549, 0.265, 0.6561, 0.265, 0.6561, 0.2606, 0.6549, 0.2814, 0.6122, 0.2839, 0.6132, 0.3442, 0.841, 0.3359, 0.842, 0.3348, 0.8374, 0.343, 0.8366, 0.3424, 0.8263, 0.3341, 0.828, 0.3417, 0.7369, 0.3476, 0.735, 0.3476, 0.735, 0.3417, 0.7369, 0.3421, 0.6899, 0.3468, 0.6881, 0.3468, 0.6881, 0.3421, 0.6899, 0.3406, 0.642, 0.3441, 0.6405, 0.3441, 0.6405, 0.3406, 0.642, 0.334, 0.587, 0.3362, 0.5866, 0.2119, 0.8257, 0.2046, 0.8214, 0.207, 0.8183, 0.2147, 0.8226, 0.2189, 0.8146, 0.2113, 0.8102, 0.2288, 0.7312, 0.2346, 0.7335, 0.2346, 0.7335, 0.2288, 0.7312, 0.2421, 0.692, 0.2466, 0.6942, 0.2466, 0.6942, 0.2421, 0.692, 0.2573, 0.6529, 0.2606, 0.6549, 0.2606, 0.6549, 0.2573, 0.6529, 0.2794, 0.6111, 0.2814, 0.6122, 0.2803, 0.835, 0.2715, 0.8311, 0.2723, 0.8277, 0.2824, 0.8318, 0.2856, 0.8217, 0.2767, 0.8183, 0.3011, 0.7276, 0.3083, 0.7299, 0.3083, 0.7299, 0.3011, 0.7276, 0.3086, 0.6815, 0.3144, 0.6829, 0.3144, 0.6829, 0.3086, 0.6815, 0.3147, 0.6346, 0.3192, 0.6355, 0.3192, 0.6355, 0.3147, 0.6346, 0.3181, 0.5866, 0.3208, 0.5868, 0.2886, 0.8378, 0.2803, 0.835, 0.2824, 0.8318, 0.2906, 0.8343, 0.2933, 0.8257, 0.2856, 0.8217, 0.3083, 0.7299, 0.314, 0.7336, 0.314, 0.7336, 0.3083, 0.7299, 0.3144, 0.6829, 0.3191, 0.6854, 0.3191, 0.6854, 0.3144, 0.6829, 0.3192, 0.6355, 0.3231, 0.6372, 0.3231, 0.6372, 0.3192, 0.6355, 0.3208, 0.5868, 0.3231, 0.5869, 0.3219, 0.8428, 0.3016, 0.8417, 0.3012, 0.8389, 0.3234, 0.8407, 0.3227, 0.8297, 0.3038, 0.8283, 0.321, 0.7369, 0.3344, 0.7384, 0.3344, 0.7384, 0.321, 0.7369, 0.3247, 0.6886, 0.3355, 0.6907, 0.3355, 0.6907, 0.3247, 0.6886, 0.3273, 0.64, 0.3355, 0.6423, 0.3355, 0.6423, 0.3273, 0.64, 0.3259, 0.5871, 0.3311, 0.5871, 0.3359, 0.842, 0.3219, 0.8428, 0.3234, 0.8407, 0.3348, 0.8374, 0.3341, 0.828, 0.3227, 0.8297, 0.3344, 0.7384, 0.3417, 0.7369, 0.3417, 0.7369, 0.3344, 0.7384, 0.3355, 0.6907, 0.3421, 0.6899, 0.3421, 0.6899, 0.3355, 0.6907, 0.3355, 0.6423, 0.3406, 0.642, 0.3406, 0.642, 0.3355, 0.6423, 0.3311, 0.5871, 0.334, 0.587, 0.2609, 0.8345, 0.2462, 0.8374, 0.2466, 0.8359, 0.259, 0.8313, 0.2571, 0.8227, 0.2462, 0.8241, 0.2527, 0.7379, 0.2602, 0.7375, 0.2602, 0.7375, 0.2527, 0.7379, 0.262, 0.6969, 0.268, 0.6964, 0.268, 0.6964, 0.262, 0.6969, 0.2725, 0.6563, 0.2772, 0.6557, 0.2772, 0.6557, 0.2725, 0.6563, 0.2882, 0.6146, 0.2908, 0.6153, 0.2462, 0.8374, 0.2245, 0.8327, 0.2241, 0.8312, 0.2466, 0.8359, 0.2462, 0.8241, 0.2286, 0.8205, 0.2412, 0.736, 0.2527, 0.7379, 0.2527, 0.7379, 0.2412, 0.736, 0.2524, 0.696, 0.262, 0.6969, 0.262, 0.6969, 0.2524, 0.696, 0.265, 0.6561, 0.2725, 0.6563, 0.2725, 0.6563, 0.265, 0.6561, 0.2839, 0.6132, 0.2882, 0.6146, 0.2466, 0.8359, 0.2241, 0.8312, 0.227, 0.8241, 0.2464, 0.8284, 0.259, 0.8313, 0.2466, 0.8359, 0.2464, 0.8284, 0.2576, 0.8267, 0.3348, 0.8374, 0.3234, 0.8407, 0.3233, 0.8335, 0.3344, 0.8323, 0.3234, 0.8407, 0.3012, 0.8389, 0.3024, 0.8323, 0.3233, 0.8335, 0.2906, 0.8343, 0.2824, 0.8318, 0.285, 0.8255, 0.2922, 0.8299, 0.2824, 0.8318, 0.2723, 0.8277, 0.2748, 0.8215, 0.285, 0.8255, 0.2147, 0.8226, 0.207, 0.8183, 0.2103, 0.8129, 0.2173, 0.8183, 0.343, 0.8366, 0.3348, 0.8374, 0.3344, 0.8323, 0.3422, 0.8299, 0.2241, 0.8312, 0.2147, 0.8226, 0.2173, 0.8183, 0.227, 0.8241, 0.3532, 0.8352, 0.343, 0.8366, 0.3422, 0.8299, 0.3524, 0.8289, 0.3012, 0.8389, 0.2906, 0.8343, 0.2922, 0.8299, 0.3024, 0.8323, 0.2681, 0.8289, 0.259, 0.8313, 0.2576, 0.8267, 0.2661, 0.8231, 0.2464, 0.8284, 0.227, 0.8241, 0.2286, 0.8205, 0.2462, 0.8241, 0.2576, 0.8267, 0.2464, 0.8284, 0.2462, 0.8241, 0.2571, 0.8227, 0.3344, 0.8323, 0.3233, 0.8335, 0.3227, 0.8297, 0.3341, 0.828, 0.3233, 0.8335, 0.3024, 0.8323, 0.3038, 0.8283, 0.3227, 0.8297, 0.2922, 0.8299, 0.285, 0.8255, 0.2856, 0.8217, 0.2933, 0.8257, 0.285, 0.8255, 0.2748, 0.8215, 0.2767, 0.8183, 0.2856, 0.8217, 0.2173, 0.8183, 0.2103, 0.8129, 0.2113, 0.8102, 0.2189, 0.8146, 0.3422, 0.8299, 0.3344, 0.8323, 0.3341, 0.828, 0.3424, 0.8263, 0.227, 0.8241, 0.2173, 0.8183, 0.2189, 0.8146, 0.2286, 0.8205, 0.3524, 0.8289, 0.3422, 0.8299, 0.3424, 0.8263, 0.3514, 0.8254, 0.3024, 0.8323, 0.2922, 0.8299, 0.2933, 0.8257, 0.3038, 0.8283, 0.2661, 0.8231, 0.2576, 0.8267, 0.2571, 0.8227, 0.2656, 0.8201, 0.2538, 0.841, 0.2192, 0.8343, 0.2245, 0.8327, 0.2462, 0.8374, 0.2625, 0.8354, 0.2538, 0.841, 0.2462, 0.8374, 0.2609, 0.8345, 0.3376, 0.8468, 0.3266, 0.8504, 0.3219, 0.8428, 0.3359, 0.842, 0.3266, 0.8504, 0.2936, 0.8478, 0.3016, 0.8417, 0.3219, 0.8428, 0.287, 0.8392, 0.2791, 0.8361, 0.2803, 0.835, 0.2886, 0.8378, 0.2791, 0.8361, 0.2707, 0.8339, 0.2715, 0.8311, 0.2803, 0.835, 0.2088, 0.8284, 0.2021, 0.8246, 0.2046, 0.8214, 0.2119, 0.8257, 0.3454, 0.8453, 0.3376, 0.8468, 0.3359, 0.842, 0.3442, 0.841, 0.2192, 0.8343, 0.2088, 0.8284, 0.2119, 0.8257, 0.2245, 0.8327, 0.3536, 0.8439, 0.3454, 0.8453, 0.3442, 0.841, 0.3532, 0.8396, 0.2936, 0.8478, 0.287, 0.8392, 0.2886, 0.8378, 0.3016, 0.8417, 0.2707, 0.8339, 0.2625, 0.8354, 0.2609, 0.8345, 0.2694, 0.8316, 0.2088, 0.8284, 0.2063, 0.8329, 0.1996, 0.8291, 0.2021, 0.8246, 0.2192, 0.8343, 0.2126, 0.8364, 0.2063, 0.8329, 0.2088, 0.8284, 0.2214, 0.846, 0.2146, 0.8465, 0.2126, 0.8364, 0.2192, 0.8343, 0.2211, 0.8555, 0.2146, 0.8562, 0.2146, 0.8465, 0.2214, 0.846, 0.2209, 0.8651, 0.2151, 0.8654, 0.2146, 0.8562, 0.2211, 0.8555, 0.2197, 0.8748, 0.2137, 0.8731, 0.2151, 0.8654, 0.2209, 0.8651, 0.2106, 0.8818, 0.2077, 0.8776, 0.2137, 0.8731, 0.2197, 0.8748, 0.2048, 0.8854, 0.2022, 0.8812, 0.2077, 0.8776, 0.2106, 0.8818, 0.325, 0.8902, 0.3281, 0.8869, 0.3354, 0.893, 0.3327, 0.8963, 0.3175, 0.8813, 0.3233, 0.8818, 0.3281, 0.8869, 0.325, 0.8902, 0.3176, 0.8732, 0.3229, 0.8751, 0.3233, 0.8818, 0.3175, 0.8813, 0.3185, 0.8665, 0.3247, 0.8684, 0.3229, 0.8751, 0.3176, 0.8732, 0.3266, 0.8504, 0.333, 0.8541, 0.3247, 0.8684, 0.3185, 0.8665, 0.3376, 0.8468, 0.3392, 0.8523, 0.333, 0.8541, 0.3266, 0.8504, 0.3454, 0.8453, 0.3465, 0.8506, 0.3392, 0.8523, 0.3376, 0.8468, 0.3536, 0.8439, 0.3546, 0.8492, 0.3465, 0.8506, 0.3454, 0.8453, 0.5697, 0.801, 0.4672, 0.8019, 0.4672, 0.7961, 0.5697, 0.7948, 0.5697, 0.7948, 0.4672, 0.7961, 0.4672, 0.7906, 0.5697, 0.7887, 0.5697, 0.7887, 0.4672, 0.7906, 0.4672, 0.7857, 0.5698, 0.7826, 0.5698, 0.7826, 0.4672, 0.7857, 0.4672, 0.7758, 0.5699, 0.7764, 0.7067, 0.6682, 0.7067, 0.7667, 0.7013, 0.7668, 0.7008, 0.6683, 0.7008, 0.6683, 0.7013, 0.7668, 0.6957, 0.7668, 0.6948, 0.6685, 0.6948, 0.6685, 0.6957, 0.7668, 0.6898, 0.7669, 0.689, 0.6685, 0.689, 0.6685, 0.6898, 0.7669, 0.6821, 0.7669, 0.6831, 0.6686, 0.6831, 0.6686, 0.6821, 0.7669, 0.6769, 0.7669, 0.6772, 0.6686, 0.6772, 0.6686, 0.6769, 0.7669, 0.6714, 0.7669, 0.6713, 0.6685, 0.6713, 0.6685, 0.6714, 0.7669, 0.6656, 0.7669, 0.6654, 0.6685, 0.6654, 0.6685, 0.6656, 0.7669, 0.6595, 0.7669, 0.6595, 0.6684, 0.5699, 0.8255, 0.4672, 0.8258, 0.4671, 0.8196, 0.5698, 0.8194, 0.5698, 0.8194, 0.4671, 0.8196, 0.4671, 0.8133, 0.5697, 0.8133, 0.5697, 0.8133, 0.4671, 0.8133, 0.4672, 0.8078, 0.5697, 0.8071, 0.5697, 0.8071, 0.4672, 0.8078, 0.4672, 0.8019, 0.5697, 0.801, 0.5445, 0.1916, 0.5327, 0.1555, 0.5533, 0.1563, 0.5649, 0.1843, 0.5394, 0.1013, 0.5464, 0.1016, 0.5535, 0.1016, 0.5508, 0.1252, 0.5347, 0.1247, 0.8173, 0.1749, 0.8082, 0.172, 0.8159, 0.1481, 0.825, 0.1501, 0.5327, 0.1555, 0.5347, 0.1247, 0.5508, 0.1252, 0.5533, 0.1563, 0.7896, 0.1905, 0.7752, 0.1832, 0.7843, 0.1612, 0.7905, 0.1646, 0.7968, 0.1678, 0.7772, 0.218, 0.7487, 0.2442, 0.7343, 0.228, 0.7588, 0.2087, 0.7772, 0.218, 0.7588, 0.2087, 0.7752, 0.1832, 0.7896, 0.1905, 0.7487, 0.2442, 0.7121, 0.2632, 0.704, 0.2436, 0.7343, 0.228, 0.565, 0.1011, 0.5535, 0.1016, 0.5536, 0.07648, 0.5633, 0.07593, 0.6922, 0.2661, 0.6664, 0.2669, 0.6666, 0.2465, 0.6882, 0.2451, 0.7121, 0.2632, 0.6922, 0.2661, 0.6882, 0.2451, 0.704, 0.2436, 0.6338, 0.2669, 0.6052, 0.2511, 0.6151, 0.2331, 0.6391, 0.2464, 0.6664, 0.2669, 0.6338, 0.2669, 0.6391, 0.2464, 0.6666, 0.2465, 0.6052, 0.2511, 0.5831, 0.2378, 0.5968, 0.2214, 0.6151, 0.2331, 0.5672, 0.2256, 0.5445, 0.1916, 0.5649, 0.1843, 0.5837, 0.2124, 0.5831, 0.2378, 0.5672, 0.2256, 0.5837, 0.2124, 0.5968, 0.2214, 0.4633, 0.5604, 0.4816, 0.5281, 0.5018, 0.5412, 0.4795, 0.5725, 0.378, 0.1941, 0.36, 0.1643, 0.3756, 0.1525, 0.3975, 0.1812, 0.5464, 0.1016, 0.5394, 0.1013, 0.5415, 0.07652, 0.5474, 0.07692, 0.4822, 0.4576, 0.4737, 0.4415, 0.4973, 0.4333, 0.505, 0.4544, 0.5394, 0.1013, 0.5273, 0.09949, 0.5319, 0.07481, 0.5415, 0.07652, 0.3415, 0.3338, 0.3597, 0.302, 0.3816, 0.314, 0.3651, 0.3529, 0.5535, 0.1016, 0.5464, 0.1016, 0.5474, 0.07692, 0.5536, 0.07648, 0.4405, 0.5775, 0.4633, 0.5604, 0.4795, 0.5725, 0.4555, 0.5955, 0.5273, 0.09949, 0.5179, 0.09762, 0.5231, 0.0722, 0.5319, 0.07481, 0.36, 0.1643, 0.3376, 0.1483, 0.3521, 0.1306, 0.3756, 0.1525, 0.3795, 0.2634, 0.3815, 0.2273, 0.4042, 0.2233, 0.4016, 0.2661, 0.4223, 0.599, 0.4405, 0.5775, 0.4555, 0.5955, 0.434, 0.6132, 0.8039, 0.1384, 0.8017, 0.1427, 0.7964, 0.1392, 0.7936, 0.1339, 0.569, 0.07112, 0.5576, 0.07318, 0.5577, 0.04764, 0.5688, 0.04744, 0.5231, 0.0722, 0.5262, 0.06842, 0.5379, 0.07224, 0.5319, 0.07481, 0.807, 0.1453, 0.814, 0.1431, 0.8159, 0.1481, 0.5319, 0.07481, 0.5379, 0.07224, 0.5415, 0.07652, 0.5474, 0.07692, 0.5476, 0.07238, 0.5576, 0.07318, 0.5536, 0.07648, 0.8159, 0.1481, 0.814, 0.1431, 0.8242, 0.1453, 0.825, 0.1501, 0.5476, 0.07238, 0.5379, 0.07224, 0.5417, 0.04633, 0.5494, 0.04719, 0.7968, 0.1678, 0.7905, 0.1646, 0.8017, 0.1427, 0.807, 0.1453, 0.8082, 0.172, 0.7968, 0.1678, 0.807, 0.1453, 0.8159, 0.1481, 0.5735, 0.1005, 0.565, 0.1011, 0.5633, 0.07593, 0.5713, 0.07453, 0.7745, 0.1552, 0.7673, 0.1506, 0.7819, 0.1288, 0.7883, 0.1338, 0.6628, 0.1739, 0.6783, 0.1353, 0.7189, 0.1527, 0.6913, 0.1762, 0.7936, 0.1339, 0.7964, 0.1392, 0.7883, 0.1338, 0.7855, 0.1269, 0.7936, 0.1339, 0.7883, 0.1338, 0.7819, 0.1288, 0.5576, 0.07318, 0.569, 0.07112, 0.5713, 0.07453, 0.5633, 0.07593, 0.5536, 0.07648, 0.5576, 0.07318, 0.5633, 0.07593, 0.5415, 0.07652, 0.5379, 0.07224, 0.5476, 0.07238, 0.5474, 0.07692, 0.5379, 0.07224, 0.5262, 0.06842, 0.53, 0.0444, 0.5417, 0.04633, 0.5576, 0.07318, 0.5476, 0.07238, 0.5494, 0.04719, 0.5577, 0.04764, 0.814, 0.1431, 0.807, 0.1453, 0.8017, 0.1427, 0.8039, 0.1384, 0.6783, 0.1353, 0.6954, 0.09802, 0.7189, 0.1195, 0.7189, 0.1527, 0.6417, 0.1572, 0.641, 0.1193, 0.6783, 0.1353, 0.6628, 0.1739, 0.641, 0.1193, 0.6641, 0.09774, 0.6954, 0.09802, 0.6783, 0.1353, 0.8242, 0.1453, 0.814, 0.1431, 0.8228, 0.1185, 0.8324, 0.1218, 0.814, 0.1431, 0.8039, 0.1384, 0.8143, 0.1152, 0.8228, 0.1185, 0.8039, 0.1384, 0.7936, 0.1339, 0.8059, 0.1113, 0.8143, 0.1152, 0.7936, 0.1339, 0.7855, 0.1269, 0.7971, 0.1062, 0.8059, 0.1113])
me_cube.materials.append(mat_material)
me_cube.use_mirror_vertex_groups = False
me_cube.update()
arm_esqueleto = bpy.data.armatures.new('Esqueleto')  # bones are not reproduced

# ---- objects
ob_ppmaya = bpy.data.objects.new('PPMaya', me_cube)
ob_esqueleto = bpy.data.objects.new('Esqueleto', arm_esqueleto)

# ---- transforms, parenting, visibility, modifiers, constraints
ob_ppmaya.parent = ob_esqueleto
ob_ppmaya.matrix_parent_inverse = Matrix(((1.0, -0.0, 0.0, -0.02097), (-0.0, 1.0, -0.0, -0.2902), (0.0, -0.0, 1.0, -0.2698), (-0.0, 0.0, -0.0, 1.0)))
ob_ppmaya.location = (0.0, 0.0, 1.011)
ob_ppmaya.lock_rotations_4d = False
ob_ppmaya.empty_display_type = 'ARROWS'
ob_ppmaya.lineart.crease_threshold = 0.0
_vg = ob_ppmaya.vertex_groups.new(name='Cuerpo')
for _i, _w in zip([0, 1, 2, 3, 4, 5, 6, 7, 8, 9, 10, 11, 12, 13, 14, 15, 16, 17, 18, 19, 20, 21, 22, 23, 24, 25, 26, 27, 28, 29, 30, 31, 32, 33, 34, 35, 36, 37, 38, 39, 40, 41, 42, 43, 44, 45, 46, 47, 48, 49, 50, 51, 52, 53, 54, 55, 56, 57, 58, 59, 60, 61, 62, 63, 64, 65, 66, 67, 68, 69, 70, 71, 72, 73, 74, 75, 76, 77, 78, 79, 80, 81, 82, 83, 84, 85, 86, 87, 88, 89, 90, 91, 92, 93, 94, 95, 96, 97, 98, 99, 100, 101, 102, 103, 104, 105, 106, 107, 108, 109, 110, 111, 112, 113, 114, 115, 116, 117, 118, 119, 120, 121, 122, 123, 124, 125, 126, 127, 128, 129, 130, 131, 132, 133, 134, 135, 136, 137, 138, 139, 140, 141, 142, 143, 144, 145, 146, 147, 148, 149, 150, 151, 152, 153, 154, 155, 156, 157, 158, 159, 160, 161, 162, 163, 164, 165, 166, 167, 168, 169, 170, 171, 172, 173, 174, 175, 176, 177, 178, 179, 180, 181, 182, 183, 184, 185, 186, 187, 188, 189, 190, 191, 192, 193, 194, 195, 196, 197, 198, 199, 200, 201, 202, 203, 204, 205, 206, 207, 208, 209, 210, 211, 212, 213, 214, 215, 216, 217, 218, 219, 220, 221, 222, 223, 224, 225, 226, 227, 228, 229, 230, 231, 232, 233, 234, 235, 236, 237, 238, 239, 240, 241, 242, 243, 244, 245, 246, 247, 248, 249, 250, 251, 252, 253, 254, 255, 256, 257, 258, 259, 260, 261, 262, 263, 264, 265, 266, 267, 268, 269, 528, 529, 530, 531, 532, 533, 534, 535, 536, 537, 538, 539, 540, 541, 542, 543, 544, 545, 546, 547, 548, 549, 550, 551, 552, 553, 554, 555, 556, 557, 558, 559, 560, 561, 562, 563, 564, 565, 566, 567, 568, 569, 570, 571, 572, 573, 574, 575, 576, 577, 578, 579, 580, 581, 582, 583, 584, 585, 586, 587, 588, 589, 590, 591, 592, 593, 594], [0.5, 0.5, 0.5, 0.5, 0.5, 0.5, 0.5, 0.5, 0.5, 0.5, 0.5, 0.5, 0.5, 0.5, 0.5, 0.5, 0.5, 0.5, 0.5, 0.5, 0.5, 0.5, 0.5, 0.5, 0.5, 0.5, 0.5, 0.5, 0.5, 0.5, 0.5, 0.5, 0.5, 0.5, 0.5, 0.5, 0.5, 0.5, 0.5, 0.5, 0.5, 0.5, 0.5, 0.5, 0.5, 0.5, 0.5, 0.5, 0.5, 0.5, 0.5, 0.5, 0.5, 0.5, 0.5, 0.5, 0.5, 0.5, 0.5, 0.5, 0.5, 0.5, 0.5, 0.5, 0.5, 0.5, 0.5, 0.5, 0.5, 0.5, 0.5, 0.5, 0.5, 0.5, 0.5, 0.5, 0.5, 0.5, 0.5, 0.5, 0.5, 0.5, 0.5, 0.5, 0.5, 0.5, 0.5, 0.5, 0.5, 0.5, 0.5, 0.5, 0.5, 0.5, 0.5, 0.5, 0.5, 0.5, 0.5, 0.5, 0.5, 0.5, 0.5, 0.5, 0.5, 0.5, 0.5, 0.5, 0.5, 0.5, 0.5, 0.5, 0.5, 0.5, 0.5, 0.5, 0.5, 0.5, 0.5, 0.5, 0.5, 0.5, 0.5, 0.5, 0.5, 0.5, 0.5, 0.5, 0.5, 0.5, 0.5, 0.5, 0.5, 0.5, 0.5, 0.5, 0.5, 0.5, 0.5, 0.5, 0.5, 0.5, 0.5, 0.5, 0.5, 0.5, 0.5, 0.5, 0.5, 0.5, 0.5, 0.5, 0.5, 0.5, 0.5, 0.5, 0.5, 0.5, 0.5, 0.5, 0.5, 0.5, 0.5, 0.5, 0.5, 0.5, 0.5, 0.5, 0.5, 0.5, 0.5, 0.5, 0.5, 0.5, 0.5, 0.5, 0.5, 0.5, 0.5, 0.5, 0.5, 0.5, 0.5, 0.5, 0.5, 0.5, 0.5, 0.5, 0.5, 0.5, 0.5, 0.5, 0.5, 0.5, 0.5, 0.5, 0.5, 0.5, 0.5, 0.5, 0.5, 0.5, 0.5, 0.5, 0.5, 0.5, 0.5, 0.5, 0.5, 0.5, 0.5, 0.5, 0.5, 0.5, 0.5, 0.5, 0.5, 0.5, 0.5, 0.5, 0.5, 0.5, 0.5, 0.5, 0.5, 0.5, 0.5, 0.5, 0.5, 0.5, 0.5, 0.5, 0.5, 0.5, 0.5, 0.5, 0.5, 0.5, 0.5, 0.5, 0.5, 0.5, 0.5, 0.5, 0.5, 0.5, 0.5, 0.5, 0.5, 0.5, 0.5, 0.5, 0.5, 0.5, 0.5, 0.5, 0.5, 0.5, 0.5, 0.5, 0.5, 0.5, 0.5, 0.5, 0.5, 0.5, 0.5, 0.5, 0.5, 0.5, 0.5, 0.5, 0.5, 0.5, 0.5, 0.5, 0.5, 0.5, 0.5, 0.5, 0.5, 0.5, 0.5, 0.5, 0.5, 0.5, 0.5, 0.5, 0.5, 0.5, 0.5, 0.5, 0.5, 0.5, 0.5, 0.5, 0.5, 0.5, 0.5, 0.5, 0.5, 0.5, 0.5, 0.5, 0.5, 0.5, 0.5, 0.5, 0.5, 0.5, 0.5, 0.5, 0.5, 0.5, 0.5, 0.5, 0.5, 0.5, 0.5, 0.5, 0.5, 0.5, 0.5, 0.5, 0.5, 0.5, 0.5, 0.5, 0.5, 0.5, 0.5, 0.5, 0.5, 0.5, 0.5, 0.5, 0.5]): _vg.add([_i], _w, 'REPLACE')
_vg = ob_ppmaya.vertex_groups.new(name='Bone')
for _i, _w in zip([0, 1, 2, 3, 4, 5, 6, 7, 8, 9, 10, 11, 12, 13, 14, 15, 16, 17, 18, 19, 20, 21, 22, 23, 24, 25, 26, 27, 28, 29, 30, 31, 32, 33, 34, 35, 36, 37, 38, 39, 40, 41, 42, 43, 44, 45, 46, 47, 48, 49, 50, 51, 52, 53, 54, 55, 56, 57, 58, 59, 60, 61, 62, 63, 64, 65, 66, 67, 68, 69, 70, 71, 72, 73, 74, 75, 76, 77, 78, 79, 80, 81, 82, 83, 84, 85, 86, 87, 88, 89, 90, 91, 92, 93, 94, 95, 96, 97, 98, 99, 100, 101, 102, 103, 104, 105, 106, 107, 108, 109, 110, 111, 112, 113, 114, 115, 116, 117, 118, 119, 120, 121, 122, 123, 124, 125, 126, 127, 128, 129, 130, 131, 132, 133, 134, 135, 136, 137, 138, 139, 140, 141, 142, 143, 144, 145, 146, 147, 148, 149, 150, 151, 152, 153, 154, 155, 156, 157, 158, 159, 160, 161, 162, 163, 164, 165, 166, 167, 168, 169, 170, 171, 172, 173, 174, 175, 176, 177, 178, 179, 180, 181, 182, 183, 184, 185, 186, 187, 188, 189, 190, 191, 192, 193, 194, 195, 196, 197, 198, 199, 200, 201, 202, 203, 204, 205, 206, 207, 208, 209, 210, 211, 212, 213, 214, 215, 216, 217, 218, 219, 220, 221, 222, 223, 224, 225, 226, 227, 228, 229, 230, 231, 232, 233, 234, 235, 236, 237, 238, 239, 240, 241, 242, 243, 244, 245, 246, 247, 248, 249, 250, 251, 252, 253, 254, 255, 256, 257, 258, 259, 260, 261, 262, 263, 264, 265, 266, 267, 268, 269, 528, 529, 530, 531, 532, 533, 534, 535, 536, 537, 538, 539, 540, 541, 542, 543, 544, 545, 546, 547, 548, 549, 550, 551, 552, 553, 554, 555, 556, 557, 558, 559, 560, 561, 562, 563, 564, 565, 566, 567, 568, 569, 570, 571, 572, 573, 574, 575, 576, 577, 578, 579, 580, 581, 582, 583, 584, 585, 586, 587, 588, 589, 590, 591, 592, 593, 594], [0.5, 0.5, 0.5, 0.5, 0.5, 0.5, 0.5, 0.5, 0.5, 0.5, 0.5, 0.5, 0.5, 0.5, 0.5, 0.5, 0.5, 0.5, 0.5, 0.5, 0.5, 0.5, 0.5, 0.5, 0.5, 0.5, 0.5, 0.5, 0.5, 0.5, 0.5, 0.5, 0.5, 0.5, 0.5, 0.5, 0.5, 0.5, 0.5, 0.5, 0.5, 0.5, 0.5, 0.5, 0.5, 0.5, 0.5, 0.5, 0.5, 0.5, 0.5, 0.5, 0.5, 0.5, 0.5, 0.5, 0.5, 0.5, 0.5, 0.5, 0.5, 0.5, 0.5, 0.5, 0.5, 0.5, 0.5, 0.5, 0.5, 0.5, 0.5, 0.5, 0.5, 0.5, 0.5, 0.5, 0.5, 0.5, 0.5, 0.5, 0.5, 0.5, 0.5, 0.5, 0.5, 0.5, 0.5, 0.5, 0.5, 0.5, 0.5, 0.5, 0.5, 0.5, 0.5, 0.5, 0.5, 0.5, 0.5, 0.5, 0.5, 0.5, 0.5, 0.5, 0.5, 0.5, 0.5, 0.5, 0.5, 0.5, 0.5, 0.5, 0.5, 0.5, 0.5, 0.5, 0.5, 0.5, 0.5, 0.5, 0.5, 0.5, 0.5, 0.5, 0.5, 0.5, 0.5, 0.5, 0.5, 0.5, 0.5, 0.5, 0.5, 0.5, 0.5, 0.5, 0.5, 0.5, 0.5, 0.5, 0.5, 0.5, 0.5, 0.5, 0.5, 0.5, 0.5, 0.5, 0.5, 0.5, 0.5, 0.5, 0.5, 0.5, 0.5, 0.5, 0.5, 0.5, 0.5, 0.5, 0.5, 0.5, 0.5, 0.5, 0.5, 0.5, 0.5, 0.5, 0.5, 0.5, 0.5, 0.5, 0.5, 0.5, 0.5, 0.5, 0.5, 0.5, 0.5, 0.5, 0.5, 0.5, 0.5, 0.5, 0.5, 0.5, 0.5, 0.5, 0.5, 0.5, 0.5, 0.5, 0.5, 0.5, 0.5, 0.5, 0.5, 0.5, 0.5, 0.5, 0.5, 0.5, 0.5, 0.5, 0.5, 0.5, 0.5, 0.5, 0.5, 0.5, 0.5, 0.5, 0.5, 0.5, 0.5, 0.5, 0.5, 0.5, 0.5, 0.5, 0.5, 0.5, 0.5, 0.5, 0.5, 0.5, 0.5, 0.5, 0.5, 0.5, 0.5, 0.5, 0.5, 0.5, 0.5, 0.5, 0.5, 0.5, 0.5, 0.5, 0.5, 0.5, 0.5, 0.5, 0.5, 0.5, 0.5, 0.5, 0.5, 0.5, 0.5, 0.5, 0.5, 0.5, 0.5, 0.5, 0.5, 0.5, 0.5, 0.5, 0.5, 0.5, 0.5, 0.5, 0.5, 0.5, 0.5, 0.5, 0.5, 0.5, 0.5, 0.5, 0.5, 0.5, 0.5, 0.5, 0.5, 0.5, 0.5, 0.5, 0.5, 0.5, 0.5, 0.5, 0.5, 0.5, 0.5, 0.5, 0.5, 0.5, 0.5, 0.5, 0.5, 0.5, 0.5, 0.5, 0.5, 0.5, 0.5, 0.5, 0.5, 0.5, 0.5, 0.5, 0.5, 0.5, 0.5, 0.5, 0.5, 0.5, 0.5, 0.5, 0.5, 0.5, 0.5, 0.5, 0.5, 0.5, 0.5, 0.5, 0.5, 0.5, 0.5, 0.5, 0.5, 0.5, 0.5, 0.5, 0.5, 0.5, 0.5, 0.5, 0.5, 0.5, 0.5, 0.5, 0.5]): _vg.add([_i], _w, 'REPLACE')
_vg = ob_ppmaya.vertex_groups.new(name='Pico')
for _i, _w in zip([270, 271, 272, 273, 274, 275, 276, 277, 278, 279, 280, 281, 282, 283, 284, 285, 286, 287, 288, 289, 290, 291, 292, 293, 294, 295, 296, 297, 298, 299, 300, 301, 302, 303, 304, 305, 306, 307, 308, 309, 310, 311, 312, 313, 314, 315, 316, 317, 318, 319, 320, 321, 322, 323, 324, 325, 326, 327, 328, 329, 330, 331, 332, 333, 334, 335, 336, 337, 338, 339, 340, 341, 342, 343, 344, 345, 346, 347, 348, 349, 350, 351, 352, 353, 354, 355, 356, 357, 358, 359, 360, 361, 362, 363, 364, 365, 366, 367, 368, 369, 370, 371, 372, 373, 374, 375, 376, 377, 378, 379, 380, 381, 382, 383, 384, 385, 386, 387, 388, 389, 390, 391, 392, 393, 394, 395, 396, 397, 398, 399, 400, 401, 402, 403, 404, 405, 406, 407, 408, 409, 410, 411, 412, 413, 414, 415, 416, 417, 418, 419, 420, 421, 422, 423, 424, 425, 426, 427, 428, 429, 430, 431, 432, 433, 434, 435, 436, 437, 438, 439, 440, 441, 442, 443, 444, 445, 446, 447, 448, 449, 450, 451, 452, 453, 454, 455, 456, 457, 458, 459, 460, 461, 462, 463, 464, 465, 466, 467, 468, 469, 470, 471, 472, 473, 474, 475, 476, 477, 478, 479, 480, 481, 482, 483, 484, 485, 486, 487, 488, 489, 490, 491, 492, 493, 494, 495, 496, 497, 498, 499, 500, 501, 502, 503, 504, 505, 506, 507, 508, 509, 510, 511, 512, 513, 514, 515, 516, 517, 518, 519, 520, 521, 522, 523, 524, 525, 526, 527], [1.0, 1.0, 1.0, 1.0, 1.0, 1.0, 1.0, 1.0, 1.0, 1.0, 1.0, 1.0, 1.0, 1.0, 1.0, 1.0, 1.0, 1.0, 1.0, 1.0, 1.0, 1.0, 1.0, 1.0, 1.0, 1.0, 1.0, 1.0, 1.0, 1.0, 1.0, 1.0, 1.0, 1.0, 1.0, 1.0, 1.0, 1.0, 1.0, 1.0, 1.0, 1.0, 1.0, 1.0, 1.0, 1.0, 1.0, 1.0, 1.0, 1.0, 1.0, 1.0, 1.0, 1.0, 1.0, 1.0, 1.0, 1.0, 1.0, 1.0, 1.0, 1.0, 1.0, 1.0, 1.0, 1.0, 1.0, 1.0, 1.0, 1.0, 1.0, 1.0, 1.0, 1.0, 1.0, 1.0, 1.0, 1.0, 1.0, 1.0, 1.0, 1.0, 1.0, 1.0, 1.0, 1.0, 1.0, 1.0, 1.0, 1.0, 1.0, 1.0, 1.0, 1.0, 1.0, 1.0, 1.0, 1.0, 1.0, 1.0, 1.0, 1.0, 1.0, 1.0, 1.0, 1.0, 1.0, 1.0, 1.0, 1.0, 1.0, 1.0, 1.0, 1.0, 1.0, 1.0, 1.0, 1.0, 1.0, 1.0, 1.0, 1.0, 1.0, 1.0, 1.0, 1.0, 1.0, 1.0, 1.0, 1.0, 1.0, 1.0, 1.0, 1.0, 1.0, 1.0, 1.0, 1.0, 1.0, 1.0, 1.0, 1.0, 1.0, 1.0, 1.0, 1.0, 1.0, 1.0, 1.0, 1.0, 1.0, 1.0, 1.0, 1.0, 1.0, 1.0, 1.0, 1.0, 1.0, 1.0, 1.0, 1.0, 1.0, 1.0, 1.0, 1.0, 1.0, 1.0, 1.0, 1.0, 1.0, 1.0, 1.0, 1.0, 1.0, 1.0, 1.0, 1.0, 1.0, 1.0, 1.0, 1.0, 1.0, 1.0, 1.0, 1.0, 1.0, 1.0, 1.0, 1.0, 1.0, 1.0, 1.0, 1.0, 1.0, 1.0, 1.0, 1.0, 1.0, 1.0, 1.0, 1.0, 1.0, 1.0, 1.0, 1.0, 1.0, 1.0, 1.0, 1.0, 1.0, 1.0, 1.0, 1.0, 1.0, 1.0, 1.0, 1.0, 1.0, 1.0, 1.0, 1.0, 1.0, 1.0, 1.0, 1.0, 1.0, 1.0, 1.0, 1.0, 1.0, 1.0, 1.0, 1.0, 1.0, 1.0, 1.0, 1.0, 1.0, 1.0, 1.0, 1.0, 1.0, 1.0, 1.0, 1.0, 1.0, 1.0, 1.0, 1.0, 1.0, 1.0, 1.0, 1.0, 1.0, 1.0, 1.0, 1.0]): _vg.add([_i], _w, 'REPLACE')
_m = ob_ppmaya.modifiers.new('Armature', 'ARMATURE')
_m.object = ob_esqueleto
ob_esqueleto.location = (0.02097, 0.2902, 0.2698)
ob_esqueleto.rotation_euler = (0.0, -0.0, 3.142)
ob_esqueleto.show_in_front = True

# ---- collection membership
col_collection.objects.link(ob_ppmaya)
col_collection.objects.link(ob_esqueleto)

# ---- scene / render settings (as saved in the file)
scene.frame_start = 61; scene.frame_end = 87; scene.frame_set(0)
scene.render.engine = 'BLENDER_EEVEE_NEXT'
scene.cycles.sampling_pattern = 'TABULATED_SOBOL'
scene.cycles.use_light_tree = False
scene.view_settings.view_transform = 'Filmic'
bpy.context.view_layer.update()

# ---- added for rendering (the .blend has no active camera and no usable light): camera, sun
cam_auto = bpy.data.cameras.new('AutoCamera')
cam_auto.lens = 50.0
cam_auto.sensor_width = 36.0
cam_auto.clip_end = 1000.0
ob_auto_camera = bpy.data.objects.new('AutoCamera', cam_auto)
scene.collection.objects.link(ob_auto_camera)
ob_auto_camera.location = (3.36642, -3.68539, 3.92942)
ob_auto_camera.rotation_euler = (1.09748, -7.21219e-08, 0.694738)
scene.camera = ob_auto_camera
light_auto_sun = bpy.data.lights.new('AutoSun', 'SUN')
light_auto_sun.energy = 3.0
light_auto_sun.angle = 0.0523599
ob_auto_sun = bpy.data.objects.new('AutoSun', light_auto_sun)
scene.collection.objects.link(ob_auto_sun)
ob_auto_sun.rotation_euler = (0.872665, 0.174533, 0.523599)
bpy.context.view_layer.update()
